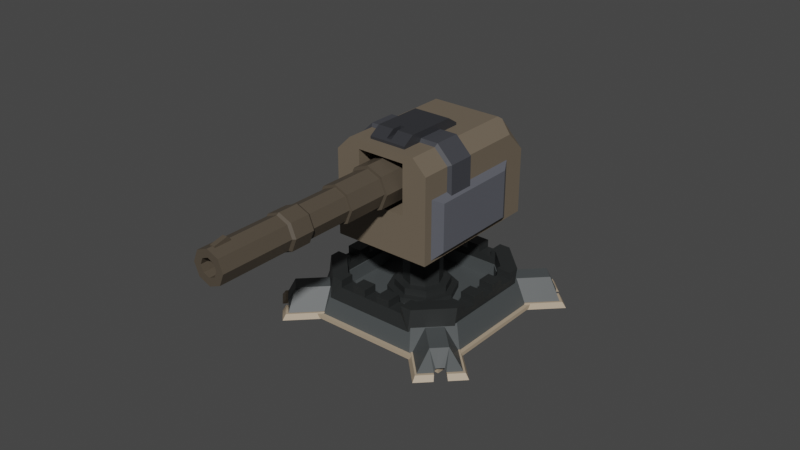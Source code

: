 # Source: cannon1.blend  (saved by Blender 2.93.21; exported with 4.5.12 LTS)
import bpy
from mathutils import Matrix  # noqa: F401  (used for matrix-valued properties, if any)

bpy.ops.wm.read_factory_settings(use_empty=True)
scene = bpy.context.scene
scene.name = 'Scene'

# ---- collections
col_cannonbarrel1 = bpy.data.collections.new('CannonBarrel1'); scene.collection.children.link(col_cannonbarrel1)
col_cannonbase1 = bpy.data.collections.new('CannonBase1'); scene.collection.children.link(col_cannonbase1)

# ---- materials (node trees are filled in below, after node groups)
mat_cannonbox = bpy.data.materials.new('CannonBox')
mat_cannonbox.use_transparent_shadow = False
mat_topaircondition = bpy.data.materials.new('TopAirCondition')
mat_topaircondition.use_transparent_shadow = False
mat_sideaircondition = bpy.data.materials.new('SideAirCondition')
mat_sideaircondition.use_transparent_shadow = False
mat_topboxpoint = bpy.data.materials.new('TopBoxPoint')
mat_topboxpoint.use_transparent_shadow = False
mat_barrel = bpy.data.materials.new('Barrel')
mat_barrel.use_transparent_shadow = False
mat_foottop = bpy.data.materials.new('FootTop')
mat_foottop.use_transparent_shadow = False
mat_footbotoom = bpy.data.materials.new('FootBotoom')
mat_footbotoom.use_transparent_shadow = False
mat_baseborder = bpy.data.materials.new('BaseBorder')
mat_baseborder.use_transparent_shadow = False

# ---- material node trees
mat_cannonbox.use_nodes = True; mat_cannonbox.node_tree.nodes.clear()
_N = mat_cannonbox.node_tree.nodes; _L = mat_cannonbox.node_tree.links
n0 = _N.new('ShaderNodeBsdfPrincipled'); n0.name = 'Principled BSDF'; n0.location = (10, 300)
n0.distribution = 'GGX'
n0.subsurface_method = 'BURLEY'
n0.inputs[0].default_value = (0.1555, 0.1234, 0.08858, 1.0)
n0.inputs[3].default_value = 1.45
n0.inputs[27].default_value = (0.0, 0.0, 0.0, 1.0)
n0.inputs[28].default_value = 1.0
n1 = _N.new('ShaderNodeOutputMaterial'); n1.name = 'Material Output'; n1.location = (300, 300)
_L.new(n0.outputs[0], n1.inputs[0])
n1.is_active_output = True
mat_topaircondition.use_nodes = True; mat_topaircondition.node_tree.nodes.clear()
_N = mat_topaircondition.node_tree.nodes; _L = mat_topaircondition.node_tree.links
n0 = _N.new('ShaderNodeBsdfPrincipled'); n0.name = 'Principled BSDF'; n0.location = (10, 300)
n0.distribution = 'GGX'
n0.subsurface_method = 'BURLEY'
n0.inputs[0].default_value = (0.0505, 0.05255, 0.06123, 1.0)
n0.inputs[3].default_value = 1.45
n0.inputs[27].default_value = (0.0, 0.0, 0.0, 1.0)
n0.inputs[28].default_value = 1.0
n1 = _N.new('ShaderNodeOutputMaterial'); n1.name = 'Material Output'; n1.location = (300, 300)
_L.new(n0.outputs[0], n1.inputs[0])
n1.is_active_output = True
mat_sideaircondition.use_nodes = True; mat_sideaircondition.node_tree.nodes.clear()
_N = mat_sideaircondition.node_tree.nodes; _L = mat_sideaircondition.node_tree.links
n0 = _N.new('ShaderNodeBsdfPrincipled'); n0.name = 'Principled BSDF'; n0.location = (10, 300)
n0.distribution = 'GGX'
n0.subsurface_method = 'BURLEY'
n0.inputs[0].default_value = (0.102, 0.1064, 0.125, 1.0)
n0.inputs[3].default_value = 1.45
n0.inputs[27].default_value = (0.0, 0.0, 0.0, 1.0)
n0.inputs[28].default_value = 1.0
n1 = _N.new('ShaderNodeOutputMaterial'); n1.name = 'Material Output'; n1.location = (300, 300)
_L.new(n0.outputs[0], n1.inputs[0])
n1.is_active_output = True
mat_topboxpoint.use_nodes = True; mat_topboxpoint.node_tree.nodes.clear()
_N = mat_topboxpoint.node_tree.nodes; _L = mat_topboxpoint.node_tree.links
n0 = _N.new('ShaderNodeBsdfPrincipled'); n0.name = 'Principled BSDF'; n0.location = (10, 300)
n0.distribution = 'GGX'
n0.subsurface_method = 'BURLEY'
n0.inputs[0].default_value = (0.03071, 0.0319, 0.03689, 1.0)
n0.inputs[3].default_value = 1.45
n0.inputs[27].default_value = (0.0, 0.0, 0.0, 1.0)
n0.inputs[28].default_value = 1.0
n1 = _N.new('ShaderNodeOutputMaterial'); n1.name = 'Material Output'; n1.location = (300, 300)
_L.new(n0.outputs[0], n1.inputs[0])
n1.is_active_output = True
mat_barrel.use_nodes = True; mat_barrel.node_tree.nodes.clear()
_N = mat_barrel.node_tree.nodes; _L = mat_barrel.node_tree.links
n0 = _N.new('ShaderNodeBsdfPrincipled'); n0.name = 'Principled BSDF'; n0.location = (10, 300)
n0.distribution = 'GGX'
n0.subsurface_method = 'BURLEY'
n0.inputs[0].default_value = (0.08404, 0.06732, 0.04902, 1.0)
n0.inputs[3].default_value = 1.45
n0.inputs[27].default_value = (0.0, 0.0, 0.0, 1.0)
n0.inputs[28].default_value = 1.0
n1 = _N.new('ShaderNodeOutputMaterial'); n1.name = 'Material Output'; n1.location = (300, 300)
_L.new(n0.outputs[0], n1.inputs[0])
n1.is_active_output = True
mat_foottop.use_nodes = True; mat_foottop.node_tree.nodes.clear()
_N = mat_foottop.node_tree.nodes; _L = mat_foottop.node_tree.links
n0 = _N.new('ShaderNodeBsdfPrincipled'); n0.name = 'Principled BSDF'; n0.location = (10, 300)
n0.distribution = 'GGX'
n0.subsurface_method = 'BURLEY'
n0.inputs[0].default_value = (0.06663, 0.07421, 0.07619, 1.0)
n0.inputs[3].default_value = 1.45
n0.inputs[27].default_value = (0.0, 0.0, 0.0, 1.0)
n0.inputs[28].default_value = 1.0
n1 = _N.new('ShaderNodeOutputMaterial'); n1.name = 'Material Output'; n1.location = (300, 300)
_L.new(n0.outputs[0], n1.inputs[0])
n1.is_active_output = True
mat_footbotoom.use_nodes = True; mat_footbotoom.node_tree.nodes.clear()
_N = mat_footbotoom.node_tree.nodes; _L = mat_footbotoom.node_tree.links
n0 = _N.new('ShaderNodeBsdfPrincipled'); n0.name = 'Principled BSDF'; n0.location = (10, 300)
n0.distribution = 'GGX'
n0.subsurface_method = 'BURLEY'
n0.inputs[0].default_value = (0.4233, 0.3325, 0.2346, 1.0)
n0.inputs[3].default_value = 1.45
n0.inputs[27].default_value = (0.0, 0.0, 0.0, 1.0)
n0.inputs[28].default_value = 1.0
n1 = _N.new('ShaderNodeOutputMaterial'); n1.name = 'Material Output'; n1.location = (300, 300)
_L.new(n0.outputs[0], n1.inputs[0])
n1.is_active_output = True
mat_baseborder.use_nodes = True; mat_baseborder.node_tree.nodes.clear()
_N = mat_baseborder.node_tree.nodes; _L = mat_baseborder.node_tree.links
n0 = _N.new('ShaderNodeBsdfPrincipled'); n0.name = 'Principled BSDF'; n0.location = (10, 300)
n0.distribution = 'GGX'
n0.subsurface_method = 'BURLEY'
n0.inputs[0].default_value = (0.02011, 0.02208, 0.02208, 1.0)
n0.inputs[3].default_value = 1.45
n0.inputs[27].default_value = (0.0, 0.0, 0.0, 1.0)
n0.inputs[28].default_value = 1.0
n1 = _N.new('ShaderNodeOutputMaterial'); n1.name = 'Material Output'; n1.location = (300, 300)
_L.new(n0.outputs[0], n1.inputs[0])
n1.is_active_output = True

# ---- world
world_world = bpy.data.worlds.new('World'); scene.world = world_world
world_world.use_nodes = True; world_world.node_tree.nodes.clear()
_N = world_world.node_tree.nodes; _L = world_world.node_tree.links
n0 = _N.new('ShaderNodeOutputWorld'); n0.name = 'World Output'; n0.location = (300, 300)
n1 = _N.new('ShaderNodeBackground'); n1.name = 'Background'; n1.location = (10, 300)
n1.inputs[0].default_value = (0.05088, 0.05088, 0.05088, 1.0)
_L.new(n1.outputs[0], n0.inputs[0])
n0.is_active_output = True
world_world.color = (0.05088, 0.05088, 0.05088)
world_world.use_sun_shadow = False
world_world.sun_shadow_jitter_overblur = 0.0

# ---- meshes
me_cannonbox = bpy.data.meshes.new('CannonBox')
me_cannonbox.from_pydata([(-9.539, -15.76, -12.74), (-9.539, 11.65, -12.74), (9.539, -15.76, -12.74), (9.539, 11.65, -12.74), (-6.826, -15.76, 6.335), (-9.539, -15.76, 3.622), (-6.826, 7.754, 6.335), (9.539, -15.76, 3.622), (6.826, -15.76, 6.335), (6.826, 7.754, 6.335), (-7.315, 8.456, 5.846), (-9.539, 11.65, -0.2723), (-9.539, 7.758, 3.622), (9.539, 11.65, -0.2723), (7.315, 8.456, 5.846), (9.539, 7.758, 3.622), (-4.728, 2.861, -4.728), (-4.728, 2.861, 4.728), (4.728, 2.861, -4.728), (4.728, 2.861, 4.728), (-4.728, -15.76, -4.728), (4.728, -15.76, -4.728), (-4.728, -15.76, 4.728), (4.728, -15.76, 4.728)], [], [(9, 6, 4, 8), (9, 8, 7, 15, 14), (1, 3, 2, 0), (12, 11, 1, 0, 5), (1, 11, 13, 3), (12, 5, 4, 6, 10), (7, 2, 3, 13, 15), (22, 4, 5, 0, 2, 7, 8, 23, 21, 20), (23, 8, 4, 22), (10, 11, 12), (13, 14, 15), (13, 11, 10, 14), (6, 9, 14, 10), (16, 17, 22, 20), (16, 18, 19, 17), (23, 19, 18, 21), (21, 18, 16, 20), (22, 17, 19, 23)])
_uv = me_cannonbox.uv_layers.new(name='UVMap')
_uv.uv.foreach_set('vector', [0.6606, 0.5356, 0.8394, 0.5356, 0.8394, 0.75, 0.6606, 0.75, 0.6606, 0.5356, 0.6606, 0.75, 0.5894, 0.75, 0.5894, 0.5355, 0.6477, 0.5292, 0.125, 0.5, 0.375, 0.5, 0.375, 0.75, 0.125, 0.75, 0.5894, 0.2145, 0.5384, 0.25, 0.375, 0.25, 0.375, 0.0, 0.5894, 0.0, 0.375, 0.25, 0.5384, 0.25, 0.5384, 0.5, 0.375, 0.5, 0.5894, 0.2145, 0.5894, 0.0, 0.625, 0.0, 0.625, 0.2144, 0.6186, 0.2208, 0.5894, 0.75, 0.375, 0.75, 0.375, 0.5, 0.5384, 0.5, 0.5894, 0.5355, 0.6039, 0.9369, 0.625, 0.9644, 0.5894, 1.0, 0.375, 1.0, 0.375, 0.75, 0.5894, 0.75, 0.625, 0.7856, 0.6039, 0.8131, 0.48, 0.8131, 0.48, 0.9369, 0.6039, 0.8131, 0.625, 0.7856, 0.625, 0.9644, 0.6039, 0.9369, 0.6186, 0.2208, 0.5384, 0.25, 0.5894, 0.2145, 0.5384, 0.5, 0.5894, 0.4708, 0.5894, 0.5, 0.5384, 0.5, 0.5384, 0.25, 0.6186, 0.2792, 0.6186, 0.4708, 0.625, 0.2856, 0.625, 0.4644, 0.6186, 0.4708, 0.6186, 0.2792, 0.375, 0.25, 0.625, 0.25, 0.625, 0.08585, 0.375, 0.08585, 0.375, 0.25, 0.375, 0.5, 0.625, 0.5, 0.625, 0.25, 0.625, 0.6642, 0.625, 0.5, 0.375, 0.5, 0.375, 0.6642, 0.375, 0.6642, 0.375, 0.5, 0.125, 0.5, 0.125, 0.6642, 0.875, 0.6642, 0.875, 0.5, 0.625, 0.5, 0.625, 0.6642])
me_cannonbox.materials.append(mat_cannonbox)
me_cannonbox.use_remesh_fix_poles = True
me_cannonbox.use_remesh_preserve_attributes = False
me_cannonbox.update()
me_cube_006 = bpy.data.meshes.new('Cube.006')
me_cube_006.from_pydata([(-9.539, -9.539, 0.0574), (9.539, -9.539, 0.02975), (-6.826, -9.539, 9.539), (-9.539, -9.539, 6.826), (9.539, -9.539, 6.826), (6.826, -9.539, 9.539), (-9.539, -5.361, 1.853), (9.539, -5.361, 0.8657), (-6.826, -5.361, 9.539), (-9.539, -5.361, 6.826), (6.826, -5.361, 9.539), (9.539, -5.361, 6.826), (-10.22, -5.655, 1.853), (-10.22, -9.245, 0.0574), (-10.17, -9.245, 7.088), (-7.088, -9.245, 10.17), (-10.17, -5.655, 7.088), (7.088, -5.655, 10.17), (7.088, -9.245, 10.17), (10.17, -9.245, 7.088), (10.22, -9.245, 0.02975), (10.22, -5.655, 0.8657), (-7.088, -5.655, 10.17), (10.17, -5.655, 7.088)], [], [(10, 5, 2, 8), (7, 1, 4, 11), (10, 11, 4, 5), (2, 3, 9, 8), (0, 6, 9, 3), (17, 22, 15, 18), (21, 23, 19, 20), (17, 18, 19, 23), (15, 22, 16, 14), (13, 14, 16, 12), (5, 4, 19, 18), (11, 10, 17, 23), (3, 2, 15, 14), (1, 7, 21, 20), (10, 8, 22, 17), (4, 1, 20, 19), (8, 9, 16, 22), (2, 5, 18, 15), (9, 6, 12, 16), (6, 0, 13, 12), (0, 3, 14, 13), (7, 11, 23, 21)])
_uv = me_cube_006.uv_layers.new(name='UVMap')
_uv.uv.foreach_set('vector', [0.6606, 0.75, 0.6606, 0.75, 0.8394, 0.75, 0.8394, 0.75, 0.375, 0.75, 0.375, 0.75, 0.5894, 0.75, 0.5894, 0.75, 0.6606, 0.75, 0.5894, 0.75, 0.5894, 0.75, 0.6606, 0.75, 0.625, 0.0, 0.5894, 0.0, 0.5894, 0.0, 0.625, 0.0, 0.375, 0.0, 0.375, 0.0, 0.5894, 0.0, 0.5894, 0.0, 0.6606, 0.75, 0.8394, 0.75, 0.8394, 0.75, 0.6606, 0.75, 0.375, 0.75, 0.5894, 0.75, 0.5894, 0.75, 0.375, 0.75, 0.6606, 0.75, 0.6606, 0.75, 0.5894, 0.75, 0.5894, 0.75, 0.625, 0.0, 0.625, 0.0, 0.5894, 0.0, 0.5894, 0.0, 0.375, 0.0, 0.5894, 0.0, 0.5894, 0.0, 0.375, 0.0, 0.6606, 0.75, 0.5894, 0.75, 0.5894, 0.75, 0.6606, 0.75, 0.5894, 0.75, 0.6606, 0.75, 0.6606, 0.75, 0.5894, 0.75, 0.5894, 0.0, 0.625, 0.0, 0.625, 0.0, 0.5894, 0.0, 0.375, 0.75, 0.375, 0.75, 0.375, 0.75, 0.375, 0.75, 0.6606, 0.75, 0.8394, 0.75, 0.8394, 0.75, 0.6606, 0.75, 0.5894, 0.75, 0.375, 0.75, 0.375, 0.75, 0.5894, 0.75, 0.625, 0.0, 0.5894, 0.0, 0.5894, 0.0, 0.625, 0.0, 0.8394, 0.75, 0.6606, 0.75, 0.6606, 0.75, 0.8394, 0.75, 0.5894, 0.0, 0.375, 0.0, 0.375, 0.0, 0.5894, 0.0, 0.375, 0.0, 0.375, 0.0, 0.375, 0.0, 0.375, 0.0, 0.375, 0.0, 0.5894, 0.0, 0.5894, 0.0, 0.375, 0.0, 0.375, 0.75, 0.5894, 0.75, 0.5894, 0.75, 0.375, 0.75])
me_cube_006.materials.append(mat_topaircondition)
me_cube_006.use_remesh_fix_poles = True
me_cube_006.use_remesh_preserve_attributes = False
me_cube_006.update()
me_plane_002 = bpy.data.meshes.new('Plane.002')
me_plane_002.from_pydata([(-2.152e-07, -7.659, 3.61), (2.152e-07, -7.659, -3.61), (-2.152e-07, 7.659, 3.61), (2.152e-07, 7.659, -3.61), (-1.21, -10.85, 5.76), (-1.21, -10.85, -5.76), (-1.21, 10.85, 5.76), (-1.21, 10.85, -5.76), (-2.731e-07, 8.631, 4.582), (-2.731e-07, -8.631, 4.582), (2.731e-07, -8.631, -4.582), (2.731e-07, 8.631, -4.582), (-21.25, -7.659, 3.61), (-21.25, -7.659, -3.61), (-21.25, 7.659, 3.61), (-21.25, 7.659, -3.61), (-20.04, -10.85, 5.76), (-20.04, -10.85, -5.76), (-20.04, 10.85, 5.76), (-20.04, 10.85, -5.76), (-21.25, 8.631, 4.582), (-21.25, -8.631, 4.582), (-21.25, -8.631, -4.582), (-21.25, 8.631, -4.582)], [], [(0, 1, 3, 2), (4, 6, 7, 5), (9, 8, 6, 4), (10, 9, 4, 5), (11, 10, 5, 7), (8, 11, 7, 6), (0, 2, 8, 9), (1, 0, 9, 10), (3, 1, 10, 11), (2, 3, 11, 8), (12, 14, 15, 13), (16, 17, 19, 18), (21, 16, 18, 20), (22, 17, 16, 21), (23, 19, 17, 22), (20, 18, 19, 23), (12, 21, 20, 14), (13, 22, 21, 12), (15, 23, 22, 13), (14, 20, 23, 15)])
_uv = me_plane_002.uv_layers.new(name='UVMap')
_uv.uv.foreach_set('vector', [0.1061, 0.05632, 0.8939, 0.05632, 0.8939, 0.9437, 0.1061, 0.9437, 0.0, 0.0, 0.0, 1.0, 1.0, 1.0, 1.0, 0.0, 0.0, 0.0, 0.0, 1.0, 0.0, 1.0, 0.0, 0.0, 1.0, 0.0, 0.0, 0.0, 0.0, 0.0, 1.0, 0.0, 1.0, 1.0, 1.0, 0.0, 1.0, 0.0, 1.0, 1.0, 0.0, 1.0, 1.0, 1.0, 1.0, 1.0, 0.0, 1.0, 0.1061, 0.05632, 0.1061, 0.9437, 0.0, 1.0, 0.0, 0.0, 0.8939, 0.05632, 0.1061, 0.05632, 0.0, 0.0, 1.0, 0.0, 0.8939, 0.9437, 0.8939, 0.05632, 1.0, 0.0, 1.0, 1.0, 0.1061, 0.9437, 0.8939, 0.9437, 1.0, 1.0, 0.0, 1.0, 0.1061, 0.05632, 0.1061, 0.9437, 0.8939, 0.9437, 0.8939, 0.05632, 0.0, 0.0, 1.0, 0.0, 1.0, 1.0, 0.0, 1.0, 0.0, 0.0, 0.0, 0.0, 0.0, 1.0, 0.0, 1.0, 1.0, 0.0, 1.0, 0.0, 0.0, 0.0, 0.0, 0.0, 1.0, 1.0, 1.0, 1.0, 1.0, 0.0, 1.0, 0.0, 0.0, 1.0, 0.0, 1.0, 1.0, 1.0, 1.0, 1.0, 0.1061, 0.05632, 0.0, 0.0, 0.0, 1.0, 0.1061, 0.9437, 0.8939, 0.05632, 1.0, 0.0, 0.0, 0.0, 0.1061, 0.05632, 0.8939, 0.9437, 1.0, 1.0, 1.0, 0.0, 0.8939, 0.05632, 0.1061, 0.9437, 0.0, 1.0, 1.0, 1.0, 0.8939, 0.9437])
me_plane_002.materials.append(mat_sideaircondition)
me_plane_002.use_remesh_fix_poles = True
me_plane_002.use_remesh_preserve_attributes = False
me_plane_002.update()
me_plane_005 = bpy.data.meshes.new('Plane.005')
me_plane_005.from_pydata([(-4.472, -7.001, -1.899), (4.472, -7.001, -1.899), (-4.472, 7.001, -1.899), (4.472, 7.001, -1.899), (-4.472, -7.001, -0.9014), (-3.687, -0.3082, 0.0), (3.687, -0.3082, 0.0), (4.472, -7.001, -0.9014), (-3.687, 3.585, 0.0), (-4.472, 7.001, -0.9014), (4.472, 7.001, -0.9014), (3.687, 3.585, 0.0), (4.472, -4.85, 0.0), (-4.472, -4.85, 0.0), (-4.472, 4.85, 0.0), (4.472, 4.85, 0.0), (-0.5927, -2.917, -0.7166), (0.5927, -2.917, -0.7166), (-0.5927, -6.56, -0.7166), (0.5927, -6.56, -0.7166), (0.5927, -4.85, 0.0), (-0.5927, -4.85, 0.0), (-0.5927, -2.917, 0.0), (0.5927, -2.917, 0.0)], [], [(7, 4, 0, 1), (0, 2, 3, 1), (5, 6, 11, 8), (7, 1, 3, 10, 15, 12), (9, 10, 3, 2), (13, 4, 7, 12, 20, 19, 18, 21), (10, 9, 14, 15), (14, 9, 2, 0, 4, 13), (12, 6, 5, 13, 21, 22, 23, 20), (8, 11, 15, 14), (5, 8, 14, 13), (11, 6, 12, 15), (21, 18, 16, 22), (22, 16, 17, 23), (17, 19, 20, 23), (19, 17, 16, 18)])
_uv = me_plane_005.uv_layers.new(name='UVMap')
_uv.uv.foreach_set('vector', [1.0, 0.0, 0.0, 0.0, 0.0, 0.0, 1.0, 0.0, 0.0, 0.0, 0.0, 1.0, 1.0, 1.0, 1.0, 0.0, 0.3567, 0.2923, 0.6433, 0.2923, 0.6433, 0.7077, 0.3567, 0.7077, 1.0, 0.0, 1.0, 0.0, 1.0, 1.0, 1.0, 1.0, 1.0, 0.9356, 1.0, 0.06438, 0.0, 1.0, 1.0, 1.0, 1.0, 1.0, 0.0, 1.0, 0.0, 0.06438, 0.0, 0.0, 1.0, 0.0, 1.0, 0.06438, 0.5663, 0.06438, 0.5663, 0.0132, 0.4337, 0.0132, 0.4337, 0.06438, 1.0, 1.0, 0.0, 1.0, 0.0, 0.9356, 1.0, 0.9356, 0.0, 0.9356, 0.0, 1.0, 0.0, 1.0, 0.0, 0.0, 0.0, 0.0, 0.0, 0.06438, 1.0, 0.06438, 0.6433, 0.2923, 0.3567, 0.2923, 0.0, 0.06438, 0.4337, 0.06438, 0.4507, 0.1614, 0.5493, 0.1614, 0.5663, 0.06438, 0.3567, 0.7077, 0.6433, 0.7077, 1.0, 0.9356, 0.0, 0.9356, 0.3567, 0.2923, 0.3567, 0.7077, 0.0, 0.9356, 0.0, 0.06438, 0.6433, 0.7077, 0.6433, 0.2923, 1.0, 0.06438, 1.0, 0.9356, 0.5143, 0.1255, 0.375, 0.01539, 0.375, 0.25, 0.5143, 0.25, 0.5143, 0.25, 0.375, 0.25, 0.375, 0.5, 0.5143, 0.5, 0.375, 0.5, 0.375, 0.7346, 0.5143, 0.6245, 0.5143, 0.5, 0.375, 0.7346, 0.375, 0.5, 0.125, 0.5, 0.125, 0.7346])
me_plane_005.materials.append(mat_topboxpoint)
me_plane_005.use_remesh_fix_poles = True
me_plane_005.use_remesh_preserve_attributes = False
me_plane_005.update()
me_cylinder_001 = bpy.data.meshes.new('Cylinder.001')
me_cylinder_001.from_pydata([(0.0, 2.927, 2.927), (4.555e-08, -2.927, 2.524), (2.07, 2.927, 2.07), (1.785, -2.927, 1.785), (2.927, 2.927, 0.0), (2.524, -2.927, -2.559e-07), (2.07, 2.927, -2.07), (1.785, -2.927, -1.785), (-2.559e-07, 2.927, -2.927), (-2.494e-07, -2.927, -2.524), (-2.07, 2.927, -2.07), (-1.785, -2.927, -1.785), (-2.927, 2.927, 1.629e-07), (-2.524, -2.927, -1.061e-07), (-2.07, 2.927, 2.07), (-1.785, -2.927, 1.785), (2.07, -2.927, 2.07), (0.0, -2.927, 2.927), (2.927, -2.927, -2.559e-07), (2.07, -2.927, -2.07), (-2.559e-07, -2.927, -2.927), (-2.07, -2.927, -2.07), (-2.927, -2.927, -9.305e-08), (-2.07, -2.927, 2.07), (1.785, -8.417, 1.785), (4.555e-08, -8.417, 2.524), (2.524, -8.417, -1.106e-07), (1.785, -8.417, -1.785), (-2.494e-07, -8.417, -2.524), (-1.785, -8.417, -1.785), (-2.524, -8.417, 3.921e-08), (-1.785, -8.417, 1.785), (1.54, -8.417, 1.54), (3.931e-08, -8.417, 2.178), (2.178, -8.417, -3.566e-07), (1.54, -8.417, -1.54), (-2.153e-07, -8.417, -2.178), (-1.54, -8.417, -1.54), (-2.178, -8.417, -2.272e-07), (-1.54, -8.417, 1.54), (1.54, -14.09, 1.54), (3.931e-08, -14.09, 2.178), (2.178, -14.09, 8.524e-07), (1.54, -14.09, -1.54), (-2.153e-07, -14.09, -2.178), (-1.54, -14.09, -1.54), (-2.178, -14.09, 9.818e-07), (-1.54, -14.09, 1.54), (1.54, -17.44, 1.54), (3.931e-08, -17.44, 2.178), (2.178, -17.44, 3.768e-07), (1.54, -17.44, -1.54), (-2.153e-07, -17.44, -2.178), (-1.54, -17.44, -1.54), (-2.178, -17.44, 5.062e-07), (-1.54, -17.44, 1.54), (1.54, -26.03, 1.54), (3.931e-08, -26.03, 2.178), (2.178, -26.03, 2.209e-06), (1.54, -26.03, -1.54), (-2.153e-07, -26.03, -2.178), (-1.54, -26.03, -1.54), (-2.178, -26.03, 2.338e-06), (-1.54, -26.03, 1.54), (0.8207, -27.14, 0.8207), (4.355e-08, -27.14, 1.161), (1.161, -27.14, 2.34e-06), (0.8207, -27.14, -0.8207), (-2.014e-07, -27.14, -1.161), (-0.8207, -27.14, -0.8207), (-1.161, -27.14, 2.469e-06), (-0.8207, -27.14, 0.8207), (1.54, -27.14, 1.54), (3.931e-08, -27.14, 2.178), (2.178, -27.14, 2.051e-06), (1.54, -27.14, -1.54), (-2.153e-07, -27.14, -2.178), (-1.54, -27.14, -1.54), (-2.178, -27.14, 2.181e-06), (-1.54, -27.14, 1.54), (0.8207, 1.711, 0.8207), (4.355e-08, 1.711, 1.161), (1.161, 1.711, 4.877e-06), (0.8207, 1.711, -0.8207), (-2.014e-07, 1.711, -1.161), (-0.8207, 1.711, -0.8207), (-1.161, 1.711, 5.007e-06), (-0.8207, 1.711, 0.8207), (3.931e-08, -14.09, 2.178), (-1.54, -14.09, 1.54), (3.931e-08, -17.44, 2.178), (-1.54, -17.44, 1.54), (1.738, -14.42, 1.676), (0.01794, -14.42, 2.389), (2.45, -14.42, -0.0433), (1.738, -14.42, -1.763), (0.01794, -14.42, -2.475), (-1.702, -14.42, -1.763), (-2.414, -14.42, -0.0433), (-1.702, -14.42, 1.676), (1.738, -17.1, 1.676), (0.01794, -17.1, 2.389), (2.45, -17.1, -0.0433), (1.738, -17.1, -1.763), (0.01794, -17.1, -2.475), (-1.702, -17.1, -1.763), (-2.414, -17.1, -0.0433), (-1.702, -17.1, 1.676), (0.01794, -14.42, 2.389), (-1.702, -14.42, 1.676), (0.01794, -17.1, 2.389), (-1.702, -17.1, 1.676), (-0.3207, -26.41, 1.677), (-0.3207, -26.41, 2.259), (-0.3207, -24.24, 1.677), (-0.3207, -24.24, 2.259), (0.3207, -26.41, 1.677), (0.3207, -26.41, 2.259), (0.3207, -24.24, 1.677), (0.3207, -24.24, 2.259), (-0.3207, -24.67, 1.677), (-0.3207, -24.67, 2.652), (0.3207, -24.67, 1.677), (0.3207, -24.67, 2.652)], [], [(0, 17, 16, 2), (2, 16, 18, 4), (4, 18, 19, 6), (6, 19, 20, 8), (8, 20, 21, 10), (10, 21, 22, 12), (15, 13, 30, 31), (12, 22, 23, 14), (14, 23, 17, 0), (0, 2, 4, 6, 8, 10, 12, 14), (1, 3, 16, 17), (3, 5, 18, 16), (5, 7, 19, 18), (7, 9, 20, 19), (9, 11, 21, 20), (11, 13, 22, 21), (13, 15, 23, 22), (15, 1, 17, 23), (28, 27, 35, 36), (11, 9, 28, 29), (7, 5, 26, 27), (3, 1, 25, 24), (1, 15, 31, 25), (13, 11, 29, 30), (9, 7, 27, 28), (5, 3, 24, 26), (33, 39, 47, 41), (26, 24, 32, 34), (31, 30, 38, 39), (29, 28, 36, 37), (27, 26, 34, 35), (24, 25, 33, 32), (25, 31, 39, 33), (30, 29, 37, 38), (50, 51, 103, 102), (38, 37, 45, 46), (36, 35, 43, 44), (34, 32, 40, 42), (39, 38, 46, 47), (37, 36, 44, 45), (35, 34, 42, 43), (32, 33, 41, 40), (55, 54, 62, 63), (44, 43, 95, 96), (48, 50, 102, 100), (41, 47, 89, 88), (43, 42, 94, 95), (49, 48, 100, 101), (42, 40, 92, 94), (91, 90, 110, 111), (62, 61, 77, 78), (53, 52, 60, 61), (51, 50, 58, 59), (48, 49, 57, 56), (49, 55, 63, 57), (54, 53, 61, 62), (52, 51, 59, 60), (50, 48, 56, 58), (64, 65, 81, 80), (60, 59, 75, 76), (58, 56, 72, 74), (63, 62, 78, 79), (61, 60, 76, 77), (59, 58, 74, 75), (56, 57, 73, 72), (57, 63, 79, 73), (65, 64, 72, 73), (64, 66, 74, 72), (66, 67, 75, 74), (67, 68, 76, 75), (68, 69, 77, 76), (69, 70, 78, 77), (70, 71, 79, 78), (71, 65, 73, 79), (80, 81, 87, 86, 85, 84, 83, 82), (65, 71, 87, 81), (70, 69, 85, 86), (68, 67, 83, 84), (66, 64, 80, 82), (71, 70, 86, 87), (69, 68, 84, 85), (67, 66, 82, 83), (40, 41, 93, 92), (55, 49, 90, 91), (54, 55, 107, 106), (88, 89, 109, 108), (97, 96, 104, 105), (95, 94, 102, 103), (92, 93, 101, 100), (98, 97, 105, 106), (96, 95, 103, 104), (94, 92, 100, 102), (99, 98, 106, 107), (108, 109, 111, 110), (99, 107, 111, 109), (101, 93, 108, 110), (89, 47, 99, 109), (45, 44, 96, 97), (51, 52, 104, 103), (41, 88, 108, 93), (46, 45, 97, 98), (52, 53, 105, 104), (90, 49, 101, 110), (47, 46, 98, 99), (53, 54, 106, 105), (55, 91, 111, 107), (120, 121, 115, 114), (114, 115, 119, 118), (122, 123, 117, 116), (116, 117, 113, 112), (120, 122, 116, 112), (123, 121, 113, 117), (119, 115, 121, 123), (114, 118, 122, 120), (118, 119, 123, 122), (112, 113, 121, 120)])
_uv = me_cylinder_001.uv_layers.new(name='UVMap')
_uv.uv.foreach_set('vector', [1.0, 0.5, 1.0, 1.0, 0.875, 1.0, 0.875, 0.5, 0.875, 0.5, 0.875, 1.0, 0.75, 1.0, 0.75, 0.5, 0.75, 0.5, 0.75, 1.0, 0.625, 1.0, 0.625, 0.5, 0.625, 0.5, 0.625, 1.0, 0.5, 1.0, 0.5, 0.5, 0.5, 0.5, 0.5, 1.0, 0.375, 1.0, 0.375, 0.5, 0.375, 0.5, 0.375, 1.0, 0.25, 1.0, 0.25, 0.5, 0.1037, 0.3963, 0.04308, 0.25, 0.04308, 0.25, 0.1037, 0.3963, 0.25, 0.5, 0.25, 1.0, 0.125, 1.0, 0.125, 0.5, 0.125, 0.5, 0.125, 1.0, 0.0, 1.0, 0.0, 0.5, 0.75, 0.49, 0.9197, 0.4197, 0.99, 0.25, 0.9197, 0.08029, 0.75, 0.01, 0.5803, 0.08029, 0.51, 0.25, 0.5803, 0.4197, 0.25, 0.4569, 0.3963, 0.3963, 0.4197, 0.4197, 0.25, 0.49, 0.3963, 0.3963, 0.4569, 0.25, 0.49, 0.25, 0.4197, 0.4197, 0.4569, 0.25, 0.3963, 0.1037, 0.4197, 0.08029, 0.49, 0.25, 0.3963, 0.1037, 0.25, 0.04308, 0.25, 0.01, 0.4197, 0.08029, 0.25, 0.04308, 0.1037, 0.1037, 0.08029, 0.08029, 0.25, 0.01, 0.1037, 0.1037, 0.04308, 0.25, 0.01, 0.25, 0.08029, 0.08029, 0.04308, 0.25, 0.1037, 0.3963, 0.08029, 0.4197, 0.01, 0.25, 0.1037, 0.3963, 0.25, 0.4569, 0.25, 0.49, 0.08029, 0.4197, 0.25, 0.04308, 0.3963, 0.1037, 0.3963, 0.1037, 0.25, 0.04308, 0.1037, 0.1037, 0.25, 0.04308, 0.25, 0.04308, 0.1037, 0.1037, 0.3963, 0.1037, 0.4569, 0.25, 0.4569, 0.25, 0.3963, 0.1037, 0.3963, 0.3963, 0.25, 0.4569, 0.25, 0.4569, 0.3963, 0.3963, 0.25, 0.4569, 0.1037, 0.3963, 0.1037, 0.3963, 0.25, 0.4569, 0.04308, 0.25, 0.1037, 0.1037, 0.1037, 0.1037, 0.04308, 0.25, 0.25, 0.04308, 0.3963, 0.1037, 0.3963, 0.1037, 0.25, 0.04308, 0.4569, 0.25, 0.3963, 0.3963, 0.3963, 0.3963, 0.4569, 0.25, 0.25, 0.4569, 0.1037, 0.3963, 0.1037, 0.3963, 0.25, 0.4569, 0.4569, 0.25, 0.3963, 0.3963, 0.3963, 0.3963, 0.4569, 0.25, 0.1037, 0.3963, 0.04308, 0.25, 0.04308, 0.25, 0.1037, 0.3963, 0.1037, 0.1037, 0.25, 0.04308, 0.25, 0.04308, 0.1037, 0.1037, 0.3963, 0.1037, 0.4569, 0.25, 0.4569, 0.25, 0.3963, 0.1037, 0.3963, 0.3963, 0.25, 0.4569, 0.25, 0.4569, 0.3963, 0.3963, 0.25, 0.4569, 0.1037, 0.3963, 0.1037, 0.3963, 0.25, 0.4569, 0.04308, 0.25, 0.1037, 0.1037, 0.1037, 0.1037, 0.04308, 0.25, 0.4569, 0.25, 0.3963, 0.1037, 0.3963, 0.1037, 0.4569, 0.25, 0.04308, 0.25, 0.1037, 0.1037, 0.1037, 0.1037, 0.04308, 0.25, 0.25, 0.04308, 0.3963, 0.1037, 0.3963, 0.1037, 0.25, 0.04308, 0.4569, 0.25, 0.3963, 0.3963, 0.3963, 0.3963, 0.4569, 0.25, 0.1037, 0.3963, 0.04308, 0.25, 0.04308, 0.25, 0.1037, 0.3963, 0.1037, 0.1037, 0.25, 0.04308, 0.25, 0.04308, 0.1037, 0.1037, 0.3963, 0.1037, 0.4569, 0.25, 0.4569, 0.25, 0.3963, 0.1037, 0.3963, 0.3963, 0.25, 0.4569, 0.25, 0.4569, 0.3963, 0.3963, 0.1037, 0.3963, 0.04308, 0.25, 0.04308, 0.25, 0.1037, 0.3963, 0.25, 0.04308, 0.3963, 0.1037, 0.3963, 0.1037, 0.25, 0.04308, 0.3963, 0.3963, 0.4569, 0.25, 0.4569, 0.25, 0.3963, 0.3963, 0.25, 0.4569, 0.1037, 0.3963, 0.1037, 0.3963, 0.25, 0.4569, 0.3963, 0.1037, 0.4569, 0.25, 0.4569, 0.25, 0.3963, 0.1037, 0.25, 0.4569, 0.3963, 0.3963, 0.3963, 0.3963, 0.25, 0.4569, 0.4569, 0.25, 0.3963, 0.3963, 0.3963, 0.3963, 0.4569, 0.25, 0.1037, 0.3963, 0.25, 0.4569, 0.25, 0.4569, 0.1037, 0.3963, 0.04308, 0.25, 0.1037, 0.1037, 0.1037, 0.1037, 0.04308, 0.25, 0.1037, 0.1037, 0.25, 0.04308, 0.25, 0.04308, 0.1037, 0.1037, 0.3963, 0.1037, 0.4569, 0.25, 0.4569, 0.25, 0.3963, 0.1037, 0.3963, 0.3963, 0.25, 0.4569, 0.25, 0.4569, 0.3963, 0.3963, 0.25, 0.4569, 0.1037, 0.3963, 0.1037, 0.3963, 0.25, 0.4569, 0.04308, 0.25, 0.1037, 0.1037, 0.1037, 0.1037, 0.04308, 0.25, 0.25, 0.04308, 0.3963, 0.1037, 0.3963, 0.1037, 0.25, 0.04308, 0.4569, 0.25, 0.3963, 0.3963, 0.3963, 0.3963, 0.4569, 0.25, 0.3432, 0.3432, 0.25, 0.3818, 0.25, 0.3818, 0.3432, 0.3432, 0.25, 0.04308, 0.3963, 0.1037, 0.3963, 0.1037, 0.25, 0.04308, 0.4569, 0.25, 0.3963, 0.3963, 0.3963, 0.3963, 0.4569, 0.25, 0.1037, 0.3963, 0.04308, 0.25, 0.04308, 0.25, 0.1037, 0.3963, 0.1037, 0.1037, 0.25, 0.04308, 0.25, 0.04308, 0.1037, 0.1037, 0.3963, 0.1037, 0.4569, 0.25, 0.4569, 0.25, 0.3963, 0.1037, 0.3963, 0.3963, 0.25, 0.4569, 0.25, 0.4569, 0.3963, 0.3963, 0.25, 0.4569, 0.1037, 0.3963, 0.1037, 0.3963, 0.25, 0.4569, 0.25, 0.3818, 0.3432, 0.3432, 0.3963, 0.3963, 0.25, 0.4569, 0.3432, 0.3432, 0.3818, 0.25, 0.4569, 0.25, 0.3963, 0.3963, 0.3818, 0.25, 0.3432, 0.1568, 0.3963, 0.1037, 0.4569, 0.25, 0.3432, 0.1568, 0.25, 0.1182, 0.25, 0.04308, 0.3963, 0.1037, 0.25, 0.1182, 0.1568, 0.1568, 0.1037, 0.1037, 0.25, 0.04308, 0.1568, 0.1568, 0.1182, 0.25, 0.04308, 0.25, 0.1037, 0.1037, 0.1182, 0.25, 0.1568, 0.3432, 0.1037, 0.3963, 0.04308, 0.25, 0.1568, 0.3432, 0.25, 0.3818, 0.25, 0.4569, 0.1037, 0.3963, 0.3432, 0.3432, 0.25, 0.3818, 0.1568, 0.3432, 0.1182, 0.25, 0.1568, 0.1568, 0.25, 0.1182, 0.3432, 0.1568, 0.3818, 0.25, 0.25, 0.3818, 0.1568, 0.3432, 0.1568, 0.3432, 0.25, 0.3818, 0.1182, 0.25, 0.1568, 0.1568, 0.1568, 0.1568, 0.1182, 0.25, 0.25, 0.1182, 0.3432, 0.1568, 0.3432, 0.1568, 0.25, 0.1182, 0.3818, 0.25, 0.3432, 0.3432, 0.3432, 0.3432, 0.3818, 0.25, 0.1568, 0.3432, 0.1182, 0.25, 0.1182, 0.25, 0.1568, 0.3432, 0.1568, 0.1568, 0.25, 0.1182, 0.25, 0.1182, 0.1568, 0.1568, 0.3432, 0.1568, 0.3818, 0.25, 0.3818, 0.25, 0.3432, 0.1568, 0.3963, 0.3963, 0.25, 0.4569, 0.25, 0.4569, 0.3963, 0.3963, 0.1037, 0.3963, 0.25, 0.4569, 0.25, 0.4569, 0.1037, 0.3963, 0.04308, 0.25, 0.1037, 0.3963, 0.1037, 0.3963, 0.04308, 0.25, 0.25, 0.4569, 0.1037, 0.3963, 0.1037, 0.3963, 0.25, 0.4569, 0.1037, 0.1037, 0.25, 0.04308, 0.25, 0.04308, 0.1037, 0.1037, 0.3963, 0.1037, 0.4569, 0.25, 0.4569, 0.25, 0.3963, 0.1037, 0.3963, 0.3963, 0.25, 0.4569, 0.25, 0.4569, 0.3963, 0.3963, 0.04308, 0.25, 0.1037, 0.1037, 0.1037, 0.1037, 0.04308, 0.25, 0.25, 0.04308, 0.3963, 0.1037, 0.3963, 0.1037, 0.25, 0.04308, 0.4569, 0.25, 0.3963, 0.3963, 0.3963, 0.3963, 0.4569, 0.25, 0.1037, 0.3963, 0.04308, 0.25, 0.04308, 0.25, 0.1037, 0.3963, 0.25, 0.4569, 0.1037, 0.3963, 0.1037, 0.3963, 0.25, 0.4569, 0.1037, 0.3963, 0.1037, 0.3963, 0.1037, 0.3963, 0.1037, 0.3963, 0.25, 0.4569, 0.25, 0.4569, 0.25, 0.4569, 0.25, 0.4569, 0.1037, 0.3963, 0.1037, 0.3963, 0.1037, 0.3963, 0.1037, 0.3963, 0.1037, 0.1037, 0.25, 0.04308, 0.25, 0.04308, 0.1037, 0.1037, 0.3963, 0.1037, 0.25, 0.04308, 0.25, 0.04308, 0.3963, 0.1037, 0.25, 0.4569, 0.25, 0.4569, 0.25, 0.4569, 0.25, 0.4569, 0.04308, 0.25, 0.1037, 0.1037, 0.1037, 0.1037, 0.04308, 0.25, 0.25, 0.04308, 0.1037, 0.1037, 0.1037, 0.1037, 0.25, 0.04308, 0.25, 0.4569, 0.25, 0.4569, 0.25, 0.4569, 0.25, 0.4569, 0.1037, 0.3963, 0.04308, 0.25, 0.04308, 0.25, 0.1037, 0.3963, 0.1037, 0.1037, 0.04308, 0.25, 0.04308, 0.25, 0.1037, 0.1037, 0.1037, 0.3963, 0.1037, 0.3963, 0.1037, 0.3963, 0.1037, 0.3963, 0.375, 0.1584, 0.625, 0.1584, 0.625, 0.25, 0.375, 0.25, 0.375, 0.25, 0.625, 0.25, 0.625, 0.5, 0.375, 0.5, 0.375, 0.5916, 0.625, 0.5916, 0.625, 0.75, 0.375, 0.75, 0.375, 0.75, 0.625, 0.75, 0.625, 1.0, 0.375, 1.0, 0.125, 0.5916, 0.375, 0.5916, 0.375, 0.75, 0.125, 0.75, 0.625, 0.5916, 0.875, 0.5916, 0.875, 0.75, 0.625, 0.75, 0.625, 0.5, 0.875, 0.5, 0.875, 0.5916, 0.625, 0.5916, 0.125, 0.5, 0.375, 0.5, 0.375, 0.5916, 0.125, 0.5916, 0.375, 0.5, 0.625, 0.5, 0.625, 0.5916, 0.375, 0.5916, 0.375, 0.0, 0.625, 0.0, 0.625, 0.1584, 0.375, 0.1584])
me_cylinder_001.materials.append(mat_barrel)
me_cylinder_001.use_remesh_fix_poles = True
me_cylinder_001.use_remesh_preserve_attributes = False
me_cylinder_001.update()
me_base = bpy.data.meshes.new('Base')
me_base.from_pydata([(-1.0, -1.0, 1.0), (-1.0, 1.0, 1.0), (1.0, -1.0, 1.0), (1.0, 1.0, 1.0), (-1.0, -1.0, 0.7222), (-1.0, -1.0, 1.0), (-1.0, 1.0, 1.0), (1.0, 1.0, 1.0), (1.0, -1.0, 1.0), (-1.0, 1.0, 0.7222), (1.0, 1.0, 0.7222), (1.0, -1.0, 0.7222), (-1.048, -1.048, 0.7222), (-1.048, -1.048, 1.0), (-1.048, 1.048, 1.0), (1.048, 1.048, 1.0), (1.048, -1.048, 1.0), (-1.048, 1.048, 0.7222), (1.048, 1.048, 0.7222), (1.048, -1.048, 0.7222), (-0.4848, -0.7159, -1.0), (-0.7159, -0.4848, -1.0), (-0.7159, 0.4848, -1.0), (-0.4848, 0.7159, -1.0), (0.7159, -0.4848, -1.0), (0.4848, -0.7159, -1.0), (0.4848, 0.7159, -1.0), (0.7159, 0.4848, -1.0), (-1.0, -0.6189, 0.7222), (-0.6189, -1.0, 0.7222), (-1.0, -1.0, 0.7222), (-0.6189, 1.0, 0.7222), (-1.0, 0.6189, 0.7222), (-1.0, 1.0, 0.7222), (1.0, 0.6189, 0.7222), (0.6189, 1.0, 0.7222), (1.0, 1.0, 0.7222), (0.6189, -1.0, 0.7222), (1.0, -0.6189, 0.7222), (1.0, -1.0, 0.7222), (-0.5693, 0.9199, -1.0), (-0.9199, 0.5693, -1.0), (0.9199, 0.5693, -1.0), (0.5693, 0.9199, -1.0), (0.5693, -0.9199, -1.0), (0.9199, -0.5693, -1.0), (-0.9199, -0.5693, -1.0), (-0.5693, -0.9199, -1.0), (-0.4848, 0.7159, 0.0542), (-0.7159, 0.4848, 0.0542), (0.7159, 0.4848, 0.0542), (0.4848, 0.7159, 0.0542), (0.4848, -0.7159, 0.0542), (0.7159, -0.4848, 0.0542), (-0.7159, -0.4848, 0.0542), (-0.4848, -0.7159, 0.0542)], [], [(33, 32, 28, 30, 4, 9), (39, 38, 34, 36, 10, 11), (2, 0, 5, 8), (0, 1, 6, 5), (44, 37, 29, 47), (3, 1, 0, 2), (40, 31, 35, 43), (30, 29, 37, 39, 11, 4), (42, 34, 38, 45), (25, 20, 55, 52), (11, 10, 18, 19), (9, 4, 12, 17), (6, 7, 15, 14), (8, 5, 13, 16), (1, 3, 7, 6), (36, 35, 31, 33, 9, 10), (3, 2, 8, 7), (12, 13, 14, 17), (17, 14, 15, 18), (18, 15, 16, 19), (19, 16, 13, 12), (7, 8, 16, 15), (5, 6, 14, 13), (10, 9, 17, 18), (4, 11, 19, 12), (28, 29, 30), (31, 32, 33), (34, 35, 36), (37, 38, 39), (31, 40, 41, 32), (34, 42, 43, 35), (37, 44, 45, 38), (47, 29, 28, 46), (46, 28, 32, 41), (23, 22, 41, 40), (27, 26, 43, 42), (25, 24, 45, 44), (21, 20, 47, 46), (22, 21, 46, 41), (26, 23, 40, 43), (24, 27, 42, 45), (20, 25, 44, 47), (49, 48, 51, 50, 53, 52, 55, 54), (23, 26, 51, 48), (20, 21, 54, 55), (26, 27, 50, 51), (27, 24, 53, 50), (21, 22, 49, 54), (24, 25, 52, 53), (22, 23, 48, 49)])
me_base.polygons.foreach_set('material_index', [0, 0, 1, 1, 0, 1, 0, 0, 0, 0, 1, 1, 1, 1, 1, 0, 1, 1, 1, 1, 1, 1, 1, 1, 1, 0, 0, 0, 0, 0, 0, 0, 0, 0, 0, 0, 0, 0, 0, 0, 0, 0, 0, 0, 0, 0, 0, 0, 0, 0])
_uv = me_base.uv_layers.new(name='UVMap')
_uv.uv.foreach_set('vector', [0.5, 0.25, 0.5, 0.2024, 0.5, 0.04764, 0.5, 0.0, 0.5, 0.0, 0.5, 0.25, 0.5, 0.75, 0.5, 0.7024, 0.5, 0.5476, 0.5, 0.5, 0.5, 0.5, 0.5, 0.75, 0.625, 0.75, 0.875, 0.75, 0.875, 0.75, 0.625, 0.75, 0.875, 0.75, 0.875, 0.5, 0.875, 0.5, 0.875, 0.75, 0.375, 0.7976, 0.5, 0.7976, 0.5, 0.9524, 0.375, 0.9524, 0.625, 0.5, 0.875, 0.5, 0.875, 0.75, 0.625, 0.75, 0.375, 0.2976, 0.5, 0.2976, 0.5, 0.4524, 0.375, 0.4524, 0.5, 1.0, 0.5, 0.9524, 0.5, 0.7976, 0.5, 0.75, 0.5, 0.75, 0.5, 1.0, 0.375, 0.5476, 0.5, 0.5476, 0.5, 0.7024, 0.375, 0.7024, 0.3159, 0.7223, 0.1841, 0.7223, 0.1841, 0.7223, 0.3159, 0.7223, 0.5, 0.75, 0.5, 0.5, 0.5, 0.5, 0.5, 0.75, 0.5, 0.25, 0.5, 0.0, 0.5, 0.0, 0.5, 0.25, 0.875, 0.5, 0.625, 0.5, 0.625, 0.5, 0.875, 0.5, 0.625, 0.75, 0.875, 0.75, 0.875, 0.75, 0.625, 0.75, 0.875, 0.5, 0.625, 0.5, 0.625, 0.5, 0.875, 0.5, 0.5, 0.5, 0.5, 0.4524, 0.5, 0.2976, 0.5, 0.25, 0.5, 0.25, 0.5, 0.5, 0.625, 0.5, 0.625, 0.75, 0.625, 0.75, 0.625, 0.5, 0.5, 0.0, 0.625, 0.0, 0.625, 0.25, 0.5, 0.25, 0.5, 0.25, 0.625, 0.25, 0.625, 0.5, 0.5, 0.5, 0.5, 0.5, 0.625, 0.5, 0.625, 0.75, 0.5, 0.75, 0.5, 0.75, 0.625, 0.75, 0.625, 1.0, 0.5, 1.0, 0.625, 0.5, 0.625, 0.75, 0.625, 0.75, 0.625, 0.5, 0.875, 0.75, 0.875, 0.5, 0.875, 0.5, 0.875, 0.75, 0.5, 0.5, 0.5, 0.25, 0.5, 0.25, 0.5, 0.5, 0.5, 1.0, 0.5, 0.75, 0.5, 0.75, 0.5, 1.0, 0.5, 0.04764, 0.5, 0.0, 0.5, 0.0, 0.5, 0.2976, 0.5, 0.25, 0.5, 0.25, 0.5, 0.5476, 0.5, 0.5, 0.5, 0.5, 0.5, 0.7976, 0.5, 0.75, 0.5, 0.75, 0.5, 0.2976, 0.375, 0.2976, 0.375, 0.2024, 0.5, 0.2024, 0.5, 0.5476, 0.375, 0.5476, 0.375, 0.4524, 0.5, 0.4524, 0.5, 0.7976, 0.375, 0.7976, 0.375, 0.7024, 0.5, 0.7024, 0.375, 0.0, 0.5, 0.0, 0.5, 0.04764, 0.375, 0.04764, 0.375, 0.04764, 0.5, 0.04764, 0.5, 0.2024, 0.375, 0.2024, 0.1841, 0.5277, 0.1527, 0.5591, 0.125, 0.5476, 0.1726, 0.5, 0.3473, 0.5591, 0.3159, 0.5277, 0.3274, 0.5, 0.375, 0.5476, 0.3159, 0.7223, 0.3473, 0.6909, 0.375, 0.7024, 0.3274, 0.75, 0.1527, 0.6909, 0.1841, 0.7223, 0.1726, 0.75, 0.125, 0.7024, 0.1527, 0.5591, 0.1527, 0.6909, 0.125, 0.7024, 0.125, 0.5476, 0.3159, 0.5277, 0.1841, 0.5277, 0.1726, 0.5, 0.3274, 0.5, 0.3473, 0.6909, 0.3473, 0.5591, 0.375, 0.5476, 0.375, 0.7024, 0.1841, 0.7223, 0.3159, 0.7223, 0.3274, 0.75, 0.1726, 0.75, 0.1527, 0.5591, 0.1841, 0.5277, 0.3159, 0.5277, 0.3473, 0.5591, 0.3473, 0.6909, 0.3159, 0.7223, 0.1841, 0.7223, 0.1527, 0.6909, 0.1841, 0.5277, 0.3159, 0.5277, 0.3159, 0.5277, 0.1841, 0.5277, 0.1841, 0.7223, 0.1527, 0.6909, 0.1527, 0.6909, 0.1841, 0.7223, 0.3159, 0.5277, 0.3473, 0.5591, 0.3473, 0.5591, 0.3159, 0.5277, 0.3473, 0.5591, 0.3473, 0.6909, 0.3473, 0.6909, 0.3473, 0.5591, 0.1527, 0.6909, 0.1527, 0.5591, 0.1527, 0.5591, 0.1527, 0.6909, 0.3473, 0.6909, 0.3159, 0.7223, 0.3159, 0.7223, 0.3473, 0.6909, 0.1527, 0.5591, 0.1841, 0.5277, 0.1841, 0.5277, 0.1527, 0.5591])
me_base.materials.append(mat_foottop)
me_base.materials.append(mat_footbotoom)
me_base.use_remesh_fix_poles = True
me_base.use_remesh_preserve_attributes = False
me_base.update()
me_plane_001 = bpy.data.meshes.new('Plane.001')
me_plane_001.from_pydata([(-7.072, -4.676, -2.079), (-4.676, -7.072, -2.079), (4.676, -7.072, -2.079), (7.072, -4.676, -2.079), (-4.676, 7.072, -2.079), (-7.072, 4.676, -2.079), (7.072, 4.676, -2.079), (4.676, 7.072, -2.079), (-5.4, -9.194, -4.459), (-8.801, -5.793, -4.459), (8.774, -5.793, -4.459), (5.373, -9.194, -4.459), (-8.801, 4.98, -4.459), (-5.4, 8.38, -4.459), (5.373, 8.38, -4.459), (8.774, 4.98, -4.459), (-5.386, -8.787, -2.079), (-8.787, -5.386, -2.079), (8.787, -5.386, -2.079), (5.386, -8.787, -2.079), (-8.787, 5.386, -2.079), (-5.386, 8.787, -2.079), (5.386, 8.787, -2.079), (8.787, 5.386, -2.079), (-4.676, -7.072, -4.486), (-7.072, -4.676, -4.486), (7.072, -4.676, -4.486), (4.676, -7.072, -4.486), (-7.072, 4.676, -4.486), (-4.676, 7.072, -4.486), (4.676, 7.072, -4.486), (7.072, 4.676, -4.486), (-0.8175, -8.787, -2.079), (-0.8175, -7.072, -2.079), (-4.097, -8.787, -2.961), (-2.457, -8.787, -2.961), (-2.457, -8.787, -2.079), (-4.097, -8.787, -2.079), (-0.8175, -8.787, -2.961), (-0.8175, -7.072, -2.961), (-0.8175, 7.072, -2.961), (0.8224, -8.787, -2.079), (-0.8175, 8.787, -2.079), (-0.8175, 8.787, -2.961), (4.102, -8.787, -2.079), (2.462, -8.787, -2.079), (-0.8175, 7.072, -2.079), (0.8224, 7.072, -2.079), (0.8224, 8.787, -2.079), (0.8224, -8.787, -2.961), (2.462, -8.787, -2.961), (4.102, -8.787, -2.961), (0.8224, 8.787, -2.961), (0.8224, 7.072, -2.961), (0.8224, -7.072, -2.961), (0.8224, -7.072, -2.079), (8.787, -4.135, -2.961), (8.787, -2.495, -2.961), (8.787, -2.495, -2.079), (8.787, -4.135, -2.079), (8.787, -0.8553, -2.961), (8.787, 0.7846, -2.079), (8.787, -0.8553, -2.079), (8.787, 4.064, -2.079), (8.787, 2.425, -2.079), (2.462, -7.072, -2.079), (8.787, 0.7846, -2.961), (8.787, 2.425, -2.961), (8.787, 4.064, -2.961), (2.462, -7.072, -2.961), (2.462, 7.072, -2.961), (2.462, 7.072, -2.079), (2.462, 8.787, -2.079), (2.462, 8.787, -2.961), (4.102, 7.072, -2.079), (4.102, 8.787, -2.079), (-4.097, 8.787, -2.079), (-2.457, 8.787, -2.079), (4.102, 8.787, -2.961), (4.102, 7.072, -2.961), (4.102, -7.072, -2.961), (4.102, -7.072, -2.079), (-4.097, 8.787, -2.961), (-2.457, 8.787, -2.961), (7.072, -4.135, -2.079), (-8.787, -4.135, -2.079), (-8.787, -0.8553, -2.079), (-8.787, -2.495, -2.079), (-8.787, 2.425, -2.079), (-8.787, 2.425, -2.961), (-8.787, 0.7846, -2.079), (-8.787, 4.064, -2.961), (-8.787, 4.064, -2.079), (-8.787, -4.135, -2.961), (-8.787, 0.7846, -2.961), (7.072, -4.135, -2.961), (-7.072, -4.135, -2.961), (-7.072, -4.135, -2.079), (-7.072, -2.495, -2.079), (-8.787, -2.495, -2.961), (-8.787, -0.8553, -2.961), (-7.072, -2.495, -2.961), (7.072, -2.495, -2.961), (7.072, -2.495, -2.079), (-7.072, -0.8553, -2.079), (-7.072, 0.7846, -2.079), (-7.072, 2.425, -2.079), (-7.072, 4.064, -2.079), (7.072, -0.8553, -2.079), (7.072, -0.8553, -2.961), (-7.072, -0.8553, -2.961), (-7.072, 0.7846, -2.961), (7.072, 0.7846, -2.961), (-2.457, -7.072, -2.079), (-4.097, -7.072, -2.079), (7.072, 0.7846, -2.079), (7.072, 2.425, -2.079), (-7.072, 2.425, -2.961), (7.072, 2.425, -2.961), (7.072, 4.064, -2.079), (-7.072, 4.064, -2.961), (7.072, 4.064, -2.961), (-4.097, 7.072, -2.079), (-2.457, 7.072, -2.079), (-4.097, 7.072, -2.961), (-2.457, 7.072, -2.961), (-4.097, -7.072, -2.961), (-2.457, -7.072, -2.961)], [], [(16, 8, 11, 19, 44, 51, 50, 45, 41, 49, 38, 32, 36, 35, 34, 37), (4, 5, 28, 29), (18, 10, 15, 23, 63, 68, 67, 64, 61, 66, 60, 62, 58, 57, 56, 59), (22, 14, 13, 21, 76, 82, 83, 77, 42, 43, 52, 48, 72, 73, 78, 75), (17, 9, 8, 16), (19, 11, 10, 18), (21, 13, 12, 20), (23, 15, 14, 22), (20, 12, 9, 17, 85, 93, 99, 87, 86, 100, 94, 90, 88, 89, 91, 92), (1, 0, 17, 16), (3, 2, 19, 18), (5, 4, 21, 20), (7, 6, 23, 22), (85, 17, 0, 97), (107, 5, 20, 92), (86, 87, 98, 104), (88, 90, 105, 106), (1, 16, 37, 114), (19, 2, 81, 44), (55, 41, 45, 65), (36, 32, 33, 113), (108, 103, 58, 62), (63, 23, 6, 119), (84, 3, 18, 59), (116, 115, 61, 64), (21, 4, 122, 76), (123, 46, 42, 77), (74, 7, 22, 75), (48, 47, 71, 72), (0, 1, 24, 25), (124, 122, 4, 29, 30, 7, 74, 79, 70, 71, 47, 53, 40, 46, 123, 125), (2, 27, 24, 1, 114, 126, 127, 113, 33, 39, 54, 55, 65, 69, 80, 81), (6, 7, 30, 31), (2, 3, 26, 27), (6, 31, 26, 3, 84, 95, 102, 103, 108, 109, 112, 115, 116, 118, 121, 119), (96, 97, 0, 25, 28, 5, 107, 120, 117, 106, 105, 111, 110, 104, 98, 101), (37, 34, 126, 114), (82, 76, 122, 124), (127, 35, 36, 113), (77, 83, 125, 123), (126, 34, 35, 127), (125, 83, 82, 124), (32, 38, 39, 33), (46, 40, 43, 42), (41, 55, 54, 49), (48, 52, 53, 47), (49, 54, 39, 38), (43, 40, 53, 52), (45, 50, 69, 65), (73, 72, 71, 70), (44, 81, 80, 51), (75, 78, 79, 74), (69, 50, 51, 80), (73, 70, 79, 78), (59, 56, 95, 84), (85, 97, 96, 93), (103, 102, 57, 58), (87, 99, 101, 98), (95, 56, 57, 102), (96, 101, 99, 93), (60, 109, 108, 62), (86, 104, 110, 100), (115, 112, 66, 61), (90, 94, 111, 105), (60, 66, 112, 109), (94, 100, 110, 111), (64, 67, 118, 116), (117, 89, 88, 106), (68, 63, 119, 121), (92, 91, 120, 107), (118, 67, 68, 121), (91, 89, 117, 120), (9, 25, 24, 8), (11, 8, 24, 27), (11, 27, 26, 10), (15, 10, 26, 31), (15, 31, 30, 14), (14, 30, 29, 13), (13, 29, 28, 12), (12, 28, 25, 9)])
_uv = me_plane_001.uv_layers.new(name='UVMap')
_uv.uv.foreach_set('vector', [0.1935, 0.0, 0.1935, 0.0, 0.8065, 0.0, 0.8065, 0.0, 0.7334, 0.0, 0.7334, 0.0, 0.6401, 0.0, 0.6401, 0.0, 0.5468, 0.0, 0.5468, 0.0, 0.4535, 0.0, 0.4535, 0.0, 0.3602, 0.0, 0.3602, 0.0, 0.2669, 0.0, 0.2669, 0.0, 0.2339, 0.9024, 0.09759, 0.7661, 0.09759, 0.7661, 0.2339, 0.9024, 1.0, 0.1935, 1.0, 0.1935, 1.0, 0.8065, 1.0, 0.8065, 1.0, 0.7313, 1.0, 0.7313, 1.0, 0.638, 1.0, 0.638, 1.0, 0.5446, 1.0, 0.5446, 1.0, 0.4513, 1.0, 0.4513, 1.0, 0.358, 1.0, 0.358, 1.0, 0.2647, 1.0, 0.2647, 0.8065, 1.0, 0.8065, 1.0, 0.1935, 1.0, 0.1935, 1.0, 0.2669, 1.0, 0.2669, 1.0, 0.3602, 1.0, 0.3602, 1.0, 0.4535, 1.0, 0.4535, 1.0, 0.5468, 1.0, 0.5468, 1.0, 0.6401, 1.0, 0.6401, 1.0, 0.7334, 1.0, 0.7334, 1.0, 0.0, 0.1935, 0.0, 0.1935, 0.1935, 0.0, 0.1935, 0.0, 0.8065, 0.0, 0.8065, 0.0, 1.0, 0.1935, 1.0, 0.1935, 0.1935, 1.0, 0.1935, 1.0, 0.0, 0.8065, 0.0, 0.8065, 1.0, 0.8065, 1.0, 0.8065, 0.8065, 1.0, 0.8065, 1.0, 0.0, 0.8065, 0.0, 0.8065, 0.0, 0.1935, 0.0, 0.1935, 0.0, 0.2647, 0.0, 0.2647, 0.0, 0.358, 0.0, 0.358, 0.0, 0.4513, 0.0, 0.4513, 0.0, 0.5446, 0.0, 0.5446, 0.0, 0.638, 0.0, 0.638, 0.0, 0.7313, 0.0, 0.7313, 0.2339, 0.09759, 0.09759, 0.2339, 0.0, 0.1935, 0.1935, 0.0, 0.9024, 0.2339, 0.7661, 0.09759, 0.8065, 0.0, 1.0, 0.1935, 0.09759, 0.7661, 0.2339, 0.9024, 0.1935, 1.0, 0.0, 0.8065, 0.7661, 0.9024, 0.9024, 0.7661, 1.0, 0.8065, 0.8065, 1.0, 0.0, 0.2647, 0.0, 0.1935, 0.09759, 0.2339, 0.09759, 0.2647, 0.09759, 0.7313, 0.09759, 0.7661, 0.0, 0.8065, 0.0, 0.7313, 0.0, 0.4513, 0.0, 0.358, 0.09759, 0.358, 0.09759, 0.4513, 0.0, 0.638, 0.0, 0.5446, 0.09759, 0.5446, 0.09759, 0.638, 0.2339, 0.09759, 0.1935, 0.0, 0.2669, 0.0, 0.2669, 0.09759, 0.8065, 0.0, 0.7661, 0.09759, 0.7334, 0.09759, 0.7334, 0.0, 0.5468, 0.09759, 0.5468, 0.0, 0.6401, 0.0, 0.6401, 0.09759, 0.3602, 0.0, 0.4535, 0.0, 0.4535, 0.09759, 0.3602, 0.09759, 0.9024, 0.4513, 0.9024, 0.358, 1.0, 0.358, 1.0, 0.4513, 1.0, 0.7313, 1.0, 0.8065, 0.9024, 0.7661, 0.9024, 0.7313, 0.9024, 0.2647, 0.9024, 0.2339, 1.0, 0.1935, 1.0, 0.2647, 0.9024, 0.638, 0.9024, 0.5446, 1.0, 0.5446, 1.0, 0.638, 0.1935, 1.0, 0.2339, 0.9024, 0.2669, 0.9024, 0.2669, 1.0, 0.3602, 0.9024, 0.4535, 0.9024, 0.4535, 1.0, 0.3602, 1.0, 0.7334, 0.9024, 0.7661, 0.9024, 0.8065, 1.0, 0.7334, 1.0, 0.5468, 1.0, 0.5468, 0.9024, 0.6401, 0.9024, 0.6401, 1.0, 0.09759, 0.2339, 0.2339, 0.09759, 0.2339, 0.09759, 0.09759, 0.2339, 0.2669, 0.9024, 0.2669, 0.9024, 0.2339, 0.9024, 0.2339, 0.9024, 0.7661, 0.9024, 0.7661, 0.9024, 0.7334, 0.9024, 0.7334, 0.9024, 0.6401, 0.9024, 0.6401, 0.9024, 0.5468, 0.9024, 0.5468, 0.9024, 0.4535, 0.9024, 0.4535, 0.9024, 0.3602, 0.9024, 0.3602, 0.9024, 0.7661, 0.09759, 0.7661, 0.09759, 0.2339, 0.09759, 0.2339, 0.09759, 0.2669, 0.09759, 0.2669, 0.09759, 0.3602, 0.09759, 0.3602, 0.09759, 0.4535, 0.09759, 0.4535, 0.09759, 0.5468, 0.09759, 0.5468, 0.09759, 0.6401, 0.09759, 0.6401, 0.09759, 0.7334, 0.09759, 0.7334, 0.09759, 0.9024, 0.7661, 0.7661, 0.9024, 0.7661, 0.9024, 0.9024, 0.7661, 0.7661, 0.09759, 0.9024, 0.2339, 0.9024, 0.2339, 0.7661, 0.09759, 0.9024, 0.7661, 0.9024, 0.7661, 0.9024, 0.2339, 0.9024, 0.2339, 0.9024, 0.2647, 0.9024, 0.2647, 0.9024, 0.358, 0.9024, 0.358, 0.9024, 0.4513, 0.9024, 0.4513, 0.9024, 0.5446, 0.9024, 0.5446, 0.9024, 0.638, 0.9024, 0.638, 0.9024, 0.7313, 0.9024, 0.7313, 0.09759, 0.2647, 0.09759, 0.2647, 0.09759, 0.2339, 0.09759, 0.2339, 0.09759, 0.7661, 0.09759, 0.7661, 0.09759, 0.7313, 0.09759, 0.7313, 0.09759, 0.638, 0.09759, 0.638, 0.09759, 0.5446, 0.09759, 0.5446, 0.09759, 0.4513, 0.09759, 0.4513, 0.09759, 0.358, 0.09759, 0.358, 0.5094, 0.01668, 0.375, 0.01668, 0.375, 0.03782, 0.5094, 0.03782, 0.375, 0.2333, 0.5094, 0.2333, 0.5094, 0.2122, 0.375, 0.2122, 0.375, 0.7122, 0.375, 0.7333, 0.5094, 0.7333, 0.5094, 0.7122, 0.5094, 0.5167, 0.375, 0.5167, 0.375, 0.5378, 0.5094, 0.5378, 0.125, 0.7122, 0.125, 0.7333, 0.375, 0.7333, 0.375, 0.7122, 0.375, 0.5378, 0.375, 0.5167, 0.125, 0.5167, 0.125, 0.5378, 0.5094, 0.01668, 0.375, 0.01668, 0.375, 0.03782, 0.5094, 0.03782, 0.5094, 0.2122, 0.375, 0.2122, 0.375, 0.2333, 0.5094, 0.2333, 0.5094, 0.7333, 0.5094, 0.7122, 0.375, 0.7122, 0.375, 0.7333, 0.5094, 0.5167, 0.375, 0.5167, 0.375, 0.5378, 0.5094, 0.5378, 0.375, 0.7333, 0.375, 0.7122, 0.125, 0.7122, 0.125, 0.7333, 0.125, 0.5167, 0.125, 0.5378, 0.375, 0.5378, 0.375, 0.5167, 0.5094, 0.01668, 0.375, 0.01668, 0.375, 0.03782, 0.5094, 0.03782, 0.375, 0.2333, 0.5094, 0.2333, 0.5094, 0.2122, 0.375, 0.2122, 0.5094, 0.7333, 0.5094, 0.7122, 0.375, 0.7122, 0.375, 0.7333, 0.5094, 0.5167, 0.375, 0.5167, 0.375, 0.5378, 0.5094, 0.5378, 0.125, 0.7122, 0.125, 0.7333, 0.375, 0.7333, 0.375, 0.7122, 0.125, 0.5167, 0.125, 0.5378, 0.375, 0.5378, 0.375, 0.5167, 0.5094, 0.01667, 0.375, 0.01667, 0.375, 0.03781, 0.5094, 0.03781, 0.5094, 0.2333, 0.5094, 0.2122, 0.375, 0.2122, 0.375, 0.2333, 0.5094, 0.7122, 0.375, 0.7122, 0.375, 0.7333, 0.5094, 0.7333, 0.5094, 0.5167, 0.375, 0.5167, 0.375, 0.5378, 0.5094, 0.5378, 0.125, 0.7122, 0.125, 0.7333, 0.375, 0.7333, 0.375, 0.7122, 0.125, 0.5378, 0.375, 0.5378, 0.375, 0.5167, 0.125, 0.5167, 0.375, 0.01667, 0.375, 0.03781, 0.5094, 0.03781, 0.5094, 0.01667, 0.5094, 0.2333, 0.5094, 0.2122, 0.375, 0.2122, 0.375, 0.2333, 0.5094, 0.7122, 0.375, 0.7122, 0.375, 0.7333, 0.5094, 0.7333, 0.5094, 0.5167, 0.375, 0.5167, 0.375, 0.5378, 0.5094, 0.5378, 0.125, 0.7333, 0.375, 0.7333, 0.375, 0.7122, 0.125, 0.7122, 0.375, 0.5167, 0.125, 0.5167, 0.125, 0.5378, 0.375, 0.5378, 0.5094, 0.01667, 0.375, 0.01667, 0.375, 0.03781, 0.5094, 0.03781, 0.375, 0.2122, 0.375, 0.2333, 0.5094, 0.2333, 0.5094, 0.2122, 0.375, 0.7333, 0.5094, 0.7333, 0.5094, 0.7122, 0.375, 0.7122, 0.5094, 0.5167, 0.375, 0.5167, 0.375, 0.5378, 0.5094, 0.5378, 0.125, 0.7122, 0.125, 0.7333, 0.375, 0.7333, 0.375, 0.7122, 0.375, 0.5167, 0.125, 0.5167, 0.125, 0.5378, 0.375, 0.5378, 0.0, 0.1935, 0.09759, 0.2339, 0.2339, 0.09759, 0.1935, 0.0, 0.8065, 0.0, 0.1935, 0.0, 0.2339, 0.09759, 0.7661, 0.09759, 0.8065, 0.0, 0.7661, 0.09759, 0.9024, 0.2339, 1.0, 0.1935, 1.0, 0.8065, 1.0, 0.1935, 0.9024, 0.2339, 0.9024, 0.7661, 1.0, 0.8065, 0.9024, 0.7661, 0.7661, 0.9024, 0.8065, 1.0, 0.8065, 1.0, 0.7661, 0.9024, 0.2339, 0.9024, 0.1935, 1.0, 0.1935, 1.0, 0.2339, 0.9024, 0.09759, 0.7661, 0.0, 0.8065, 0.0, 0.8065, 0.09759, 0.7661, 0.09759, 0.2339, 0.0, 0.1935])
me_plane_001.materials.append(mat_baseborder)
me_plane_001.use_remesh_fix_poles = True
me_plane_001.use_remesh_preserve_attributes = False
me_plane_001.update()
me_plane_006 = bpy.data.meshes.new('Plane.006')
me_plane_006.from_pydata([(-1.0, -1.0, 0.0), (1.0, -1.0, 0.0), (-1.0, 1.0, 0.0), (1.0, 1.0, 0.0)], [], [(0, 1, 3, 2)])
_uv = me_plane_006.uv_layers.new(name='UVMap')
_uv.uv.foreach_set('vector', [0.0, 0.0, 1.0, 0.0, 1.0, 1.0, 0.0, 1.0])
me_plane_006.use_remesh_fix_poles = True
me_plane_006.use_remesh_preserve_attributes = False
me_plane_006.update()
me_plane_004 = bpy.data.meshes.new('Plane.004')
me_plane_004.from_pydata([(-2.068, -2.607, 0.0), (2.068, -2.607, 0.0), (-2.068, 2.607, 0.0), (2.068, 2.607, 0.0), (-2.302, -2.902, -0.5), (2.302, -2.902, -0.5), (-2.302, 2.902, -0.5), (2.302, 2.902, -0.5), (-0.527, -2.607, 0.0), (0.527, -2.607, 0.0), (0.527, 2.607, 0.0), (-0.527, 2.607, 0.0), (-0.5866, -2.902, -0.5), (0.5866, -2.902, -0.5), (0.5866, 2.902, -0.5), (-0.5866, 2.902, -0.5), (-1.903, -2.377, 0.0152), (-0.5162, -2.377, 0.0152), (-0.8071, -1.654, 1.918), (-0.3778, -2.377, 0.4133), (1.902, -2.377, 0.0152), (0.5154, -2.377, 0.0152), (0.8063, -1.654, 1.918), (-0.0004105, -1.654, 1.918), (0.377, -2.377, 0.4133), (-0.0004106, -2.377, 0.4268), (-1.903, 2.38, 0.0152), (-0.5162, 2.38, 0.0152), (-0.8071, 1.656, 1.918), (-0.3778, 2.38, 0.4133), (1.902, 2.38, 0.0152), (0.5154, 2.38, 0.0152), (0.8063, 1.656, 1.918), (-0.0004105, 1.656, 1.918), (0.377, 2.38, 0.4133), (-0.0004106, 2.38, 0.4268), (-12.4, 7.727, 0.0), (-12.4, 11.86, 0.0), (-7.188, 7.727, 0.0), (-7.188, 11.86, 0.0), (-12.7, 7.493, -0.5), (-12.7, 12.1, -0.5), (-6.893, 7.493, -0.5), (-6.893, 12.1, -0.5), (-12.4, 9.268, 0.0), (-12.4, 10.32, 0.0), (-7.188, 10.32, 0.0), (-7.188, 9.268, 0.0), (-12.7, 9.208, -0.5), (-12.7, 10.38, -0.5), (-6.893, 10.38, -0.5), (-6.893, 9.208, -0.5), (-12.17, 7.892, 0.0152), (-12.17, 9.279, 0.0152), (-11.45, 8.988, 1.918), (-12.17, 9.417, 0.4133), (-12.17, 11.7, 0.0152), (-12.17, 10.31, 0.0152), (-11.45, 10.6, 1.918), (-11.45, 9.794, 1.918), (-12.17, 10.17, 0.4133), (-12.17, 9.794, 0.4268), (-7.415, 7.892, 0.0152), (-7.415, 9.279, 0.0152), (-8.139, 8.988, 1.918), (-7.415, 9.417, 0.4133), (-7.415, 11.7, 0.0152), (-7.415, 10.31, 0.0152), (-8.139, 10.6, 1.918), (-8.139, 9.794, 1.918), (-7.415, 10.17, 0.4133), (-7.415, 9.794, 0.4268), (12.25, 11.71, 0.0), (12.25, 7.577, 0.0), (7.038, 11.71, 0.0), (7.038, 7.577, 0.0), (12.55, 11.95, -0.5), (12.55, 7.343, -0.5), (6.744, 11.95, -0.5), (6.744, 7.343, -0.5), (12.25, 10.17, 0.0), (12.25, 9.118, 0.0), (7.038, 9.118, 0.0), (7.038, 10.17, 0.0), (12.55, 10.23, -0.5), (12.55, 9.058, -0.5), (6.744, 9.058, -0.5), (6.744, 10.23, -0.5), (12.02, 11.55, 0.0152), (12.02, 10.16, 0.0152), (11.3, 10.45, 1.918), (12.02, 10.02, 0.4133), (12.02, 7.743, 0.0152), (12.02, 9.13, 0.0152), (11.3, 8.839, 1.918), (11.3, 9.645, 1.918), (12.02, 9.268, 0.4133), (12.02, 9.645, 0.4268), (7.265, 11.55, 0.0152), (7.265, 10.16, 0.0152), (7.989, 10.45, 1.918), (7.265, 10.02, 0.4133), (7.265, 7.743, 0.0152), (7.265, 9.13, 0.0152), (7.989, 8.839, 1.918), (7.989, 9.645, 1.918), (7.265, 9.268, 0.4133), (7.265, 9.645, 0.4268), (1.918, 22.05, 0.0), (-2.218, 22.05, 0.0), (1.918, 16.83, 0.0), (-2.218, 16.83, 0.0), (2.152, 22.34, -0.5), (-2.451, 22.34, -0.5), (2.152, 16.54, -0.5), (-2.451, 16.54, -0.5), (0.3773, 22.05, 0.0), (-0.6768, 22.05, 0.0), (-0.6768, 16.83, 0.0), (0.3773, 16.83, 0.0), (0.4368, 22.34, -0.5), (-0.7363, 22.34, -0.5), (-0.7363, 16.54, -0.5), (0.4368, 16.54, -0.5), (1.754, 21.82, 0.0152), (0.3665, 21.82, 0.0152), (0.6574, 21.09, 1.918), (0.2281, 21.82, 0.4133), (-2.052, 21.82, 0.0152), (-0.6652, 21.82, 0.0152), (-0.956, 21.09, 1.918), (-0.1493, 21.09, 1.918), (-0.5267, 21.82, 0.4133), (-0.1493, 21.82, 0.4268), (1.754, 17.06, 0.0152), (0.3665, 17.06, 0.0152), (0.6574, 17.78, 1.918), (0.2281, 17.06, 0.4133), (-2.052, 17.06, 0.0152), (-0.6652, 17.06, 0.0152), (-0.956, 17.78, 1.918), (-0.1493, 17.78, 1.918), (-0.5267, 17.06, 0.4133), (-0.1493, 17.06, 0.4268)], [], [(9, 1, 3, 10), (13, 14, 7, 5), (0, 2, 6, 4), (8, 0, 4, 12), (3, 1, 5, 7), (10, 3, 7, 14), (2, 11, 15, 6), (1, 9, 13, 5), (4, 6, 15, 12), (15, 11, 8, 12), (0, 8, 11, 2), (14, 13, 9, 10), (16, 17, 19, 25, 23, 18), (20, 22, 23, 25, 24, 21), (26, 28, 33, 35, 29, 27), (30, 31, 34, 35, 33, 32), (19, 17, 27, 29), (25, 19, 29, 35), (16, 18, 28, 26), (17, 16, 26, 27), (18, 23, 33, 28), (21, 24, 34, 31), (24, 25, 35, 34), (22, 20, 30, 32), (20, 21, 31, 30), (23, 22, 32, 33), (45, 46, 39, 37), (49, 41, 43, 50), (36, 40, 42, 38), (44, 48, 40, 36), (39, 43, 41, 37), (46, 50, 43, 39), (38, 42, 51, 47), (37, 41, 49, 45), (40, 48, 51, 42), (51, 48, 44, 47), (36, 38, 47, 44), (50, 46, 45, 49), (52, 54, 59, 61, 55, 53), (56, 57, 60, 61, 59, 58), (62, 63, 65, 71, 69, 64), (66, 68, 69, 71, 70, 67), (55, 65, 63, 53), (61, 71, 65, 55), (52, 62, 64, 54), (53, 63, 62, 52), (54, 64, 69, 59), (57, 67, 70, 60), (60, 70, 71, 61), (58, 68, 66, 56), (56, 66, 67, 57), (59, 69, 68, 58), (81, 82, 75, 73), (85, 77, 79, 86), (72, 76, 78, 74), (80, 84, 76, 72), (75, 79, 77, 73), (82, 86, 79, 75), (74, 78, 87, 83), (73, 77, 85, 81), (76, 84, 87, 78), (87, 84, 80, 83), (72, 74, 83, 80), (86, 82, 81, 85), (88, 90, 95, 97, 91, 89), (92, 93, 96, 97, 95, 94), (98, 99, 101, 107, 105, 100), (102, 104, 105, 107, 106, 103), (91, 101, 99, 89), (97, 107, 101, 91), (88, 98, 100, 90), (89, 99, 98, 88), (90, 100, 105, 95), (93, 103, 106, 96), (96, 106, 107, 97), (94, 104, 102, 92), (92, 102, 103, 93), (95, 105, 104, 94), (117, 109, 111, 118), (121, 122, 115, 113), (108, 110, 114, 112), (116, 108, 112, 120), (111, 109, 113, 115), (118, 111, 115, 122), (110, 119, 123, 114), (109, 117, 121, 113), (112, 114, 123, 120), (123, 119, 116, 120), (108, 116, 119, 110), (122, 121, 117, 118), (124, 125, 127, 133, 131, 126), (128, 130, 131, 133, 132, 129), (134, 136, 141, 143, 137, 135), (138, 139, 142, 143, 141, 140), (127, 125, 135, 137), (133, 127, 137, 143), (124, 126, 136, 134), (125, 124, 134, 135), (126, 131, 141, 136), (129, 132, 142, 139), (132, 133, 143, 142), (130, 128, 138, 140), (128, 129, 139, 138), (131, 130, 140, 141)])
me_plane_004.polygons.foreach_set('material_index', [1, 1, 1, 1, 1, 1, 1, 1, 1, 1, 1, 1, 0, 0, 0, 0, 0, 0, 0, 0, 0, 0, 0, 0, 0, 0, 1, 1, 1, 1, 1, 1, 1, 1, 1, 1, 1, 1, 0, 0, 0, 0, 0, 0, 0, 0, 0, 0, 0, 0, 0, 0, 1, 1, 1, 1, 1, 1, 1, 1, 1, 1, 1, 1, 0, 0, 0, 0, 0, 0, 0, 0, 0, 0, 0, 0, 0, 0, 1, 1, 1, 1, 1, 1, 1, 1, 1, 1, 1, 1, 0, 0, 0, 0, 0, 0, 0, 0, 0, 0, 0, 0, 0, 0])
_uv = me_plane_004.uv_layers.new(name='UVMap')
_uv.uv.foreach_set('vector', [0.75, 0.0, 1.0, 0.0, 1.0, 1.0, 0.75, 1.0, 0.75, 0.0, 0.75, 1.0, 1.0, 1.0, 1.0, 0.0, 0.0, 0.0, 0.0, 1.0, 0.0, 1.0, 0.0, 0.0, 0.25, 0.0, 0.0, 0.0, 0.0, 0.0, 0.25, 0.0, 1.0, 1.0, 1.0, 0.0, 1.0, 0.0, 1.0, 1.0, 0.75, 1.0, 1.0, 1.0, 1.0, 1.0, 0.75, 1.0, 0.0, 1.0, 0.25, 1.0, 0.25, 1.0, 0.0, 1.0, 1.0, 0.0, 0.75, 0.0, 0.75, 0.0, 1.0, 0.0, 0.0, 0.0, 0.0, 1.0, 0.25, 1.0, 0.25, 0.0, 0.25, 1.0, 0.25, 1.0, 0.25, 0.0, 0.25, 0.0, 0.0, 0.0, 0.25, 0.0, 0.25, 1.0, 0.0, 1.0, 0.75, 1.0, 0.75, 0.0, 0.75, 0.0, 0.75, 1.0, 0.0, 0.0, 1.0, 0.0, 1.0, 0.2092, 1.0, 0.2657, 1.0, 1.0, 0.0, 1.0, 0.0, 0.0, 0.0, 1.0, 1.0, 1.0, 1.0, 0.2657, 1.0, 0.2092, 1.0, 0.0, 0.0, 0.0, 0.0, 1.0, 1.0, 1.0, 1.0, 0.2657, 1.0, 0.2092, 1.0, 0.0, 0.0, 0.0, 1.0, 0.0, 1.0, 0.2092, 1.0, 0.2657, 1.0, 1.0, 0.0, 1.0, 1.0, 0.2092, 1.0, 0.0, 1.0, 0.0, 1.0, 0.2092, 1.0, 0.2657, 1.0, 0.2092, 1.0, 0.2092, 1.0, 0.2657, 0.0, 0.0, 0.0, 1.0, 0.0, 1.0, 0.0, 0.0, 1.0, 0.0, 0.0, 0.0, 0.0, 0.0, 1.0, 0.0, 0.0, 1.0, 1.0, 1.0, 1.0, 1.0, 0.0, 1.0, 1.0, 0.0, 1.0, 0.2092, 1.0, 0.2092, 1.0, 0.0, 1.0, 0.2092, 1.0, 0.2657, 1.0, 0.2657, 1.0, 0.2092, 0.0, 1.0, 0.0, 0.0, 0.0, 0.0, 0.0, 1.0, 0.0, 0.0, 1.0, 0.0, 1.0, 0.0, 0.0, 0.0, 1.0, 1.0, 0.0, 1.0, 0.0, 1.0, 1.0, 1.0, 0.75, 0.0, 0.75, 1.0, 1.0, 1.0, 1.0, 0.0, 0.75, 0.0, 1.0, 0.0, 1.0, 1.0, 0.75, 1.0, 0.0, 0.0, 0.0, 0.0, 0.0, 1.0, 0.0, 1.0, 0.25, 0.0, 0.25, 0.0, 0.0, 0.0, 0.0, 0.0, 1.0, 1.0, 1.0, 1.0, 1.0, 0.0, 1.0, 0.0, 0.75, 1.0, 0.75, 1.0, 1.0, 1.0, 1.0, 1.0, 0.0, 1.0, 0.0, 1.0, 0.25, 1.0, 0.25, 1.0, 1.0, 0.0, 1.0, 0.0, 0.75, 0.0, 0.75, 0.0, 0.0, 0.0, 0.25, 0.0, 0.25, 1.0, 0.0, 1.0, 0.25, 1.0, 0.25, 0.0, 0.25, 0.0, 0.25, 1.0, 0.0, 0.0, 0.0, 1.0, 0.25, 1.0, 0.25, 0.0, 0.75, 1.0, 0.75, 1.0, 0.75, 0.0, 0.75, 0.0, 0.0, 0.0, 0.0, 1.0, 1.0, 1.0, 1.0, 0.2657, 1.0, 0.2092, 1.0, 0.0, 0.0, 0.0, 1.0, 0.0, 1.0, 0.2092, 1.0, 0.2657, 1.0, 1.0, 0.0, 1.0, 0.0, 0.0, 1.0, 0.0, 1.0, 0.2092, 1.0, 0.2657, 1.0, 1.0, 0.0, 1.0, 0.0, 0.0, 0.0, 1.0, 1.0, 1.0, 1.0, 0.2657, 1.0, 0.2092, 1.0, 0.0, 1.0, 0.2092, 1.0, 0.2092, 1.0, 0.0, 1.0, 0.0, 1.0, 0.2657, 1.0, 0.2657, 1.0, 0.2092, 1.0, 0.2092, 0.0, 0.0, 0.0, 0.0, 0.0, 1.0, 0.0, 1.0, 1.0, 0.0, 1.0, 0.0, 0.0, 0.0, 0.0, 0.0, 0.0, 1.0, 0.0, 1.0, 1.0, 1.0, 1.0, 1.0, 1.0, 0.0, 1.0, 0.0, 1.0, 0.2092, 1.0, 0.2092, 1.0, 0.2092, 1.0, 0.2092, 1.0, 0.2657, 1.0, 0.2657, 0.0, 1.0, 0.0, 1.0, 0.0, 0.0, 0.0, 0.0, 0.0, 0.0, 0.0, 0.0, 1.0, 0.0, 1.0, 0.0, 1.0, 1.0, 1.0, 1.0, 0.0, 1.0, 0.0, 1.0, 0.75, 0.0, 0.75, 1.0, 1.0, 1.0, 1.0, 0.0, 0.75, 0.0, 1.0, 0.0, 1.0, 1.0, 0.75, 1.0, 0.0, 0.0, 0.0, 0.0, 0.0, 1.0, 0.0, 1.0, 0.25, 0.0, 0.25, 0.0, 0.0, 0.0, 0.0, 0.0, 1.0, 1.0, 1.0, 1.0, 1.0, 0.0, 1.0, 0.0, 0.75, 1.0, 0.75, 1.0, 1.0, 1.0, 1.0, 1.0, 0.0, 1.0, 0.0, 1.0, 0.25, 1.0, 0.25, 1.0, 1.0, 0.0, 1.0, 0.0, 0.75, 0.0, 0.75, 0.0, 0.0, 0.0, 0.25, 0.0, 0.25, 1.0, 0.0, 1.0, 0.25, 1.0, 0.25, 0.0, 0.25, 0.0, 0.25, 1.0, 0.0, 0.0, 0.0, 1.0, 0.25, 1.0, 0.25, 0.0, 0.75, 1.0, 0.75, 1.0, 0.75, 0.0, 0.75, 0.0, 0.0, 0.0, 0.0, 1.0, 1.0, 1.0, 1.0, 0.2657, 1.0, 0.2092, 1.0, 0.0, 0.0, 0.0, 1.0, 0.0, 1.0, 0.2092, 1.0, 0.2657, 1.0, 1.0, 0.0, 1.0, 0.0, 0.0, 1.0, 0.0, 1.0, 0.2092, 1.0, 0.2657, 1.0, 1.0, 0.0, 1.0, 0.0, 0.0, 0.0, 1.0, 1.0, 1.0, 1.0, 0.2657, 1.0, 0.2092, 1.0, 0.0, 1.0, 0.2092, 1.0, 0.2092, 1.0, 0.0, 1.0, 0.0, 1.0, 0.2657, 1.0, 0.2657, 1.0, 0.2092, 1.0, 0.2092, 0.0, 0.0, 0.0, 0.0, 0.0, 1.0, 0.0, 1.0, 1.0, 0.0, 1.0, 0.0, 0.0, 0.0, 0.0, 0.0, 0.0, 1.0, 0.0, 1.0, 1.0, 1.0, 1.0, 1.0, 1.0, 0.0, 1.0, 0.0, 1.0, 0.2092, 1.0, 0.2092, 1.0, 0.2092, 1.0, 0.2092, 1.0, 0.2657, 1.0, 0.2657, 0.0, 1.0, 0.0, 1.0, 0.0, 0.0, 0.0, 0.0, 0.0, 0.0, 0.0, 0.0, 1.0, 0.0, 1.0, 0.0, 1.0, 1.0, 1.0, 1.0, 0.0, 1.0, 0.0, 1.0, 0.75, 0.0, 1.0, 0.0, 1.0, 1.0, 0.75, 1.0, 0.75, 0.0, 0.75, 1.0, 1.0, 1.0, 1.0, 0.0, 0.0, 0.0, 0.0, 1.0, 0.0, 1.0, 0.0, 0.0, 0.25, 0.0, 0.0, 0.0, 0.0, 0.0, 0.25, 0.0, 1.0, 1.0, 1.0, 0.0, 1.0, 0.0, 1.0, 1.0, 0.75, 1.0, 1.0, 1.0, 1.0, 1.0, 0.75, 1.0, 0.0, 1.0, 0.25, 1.0, 0.25, 1.0, 0.0, 1.0, 1.0, 0.0, 0.75, 0.0, 0.75, 0.0, 1.0, 0.0, 0.0, 0.0, 0.0, 1.0, 0.25, 1.0, 0.25, 0.0, 0.25, 1.0, 0.25, 1.0, 0.25, 0.0, 0.25, 0.0, 0.0, 0.0, 0.25, 0.0, 0.25, 1.0, 0.0, 1.0, 0.75, 1.0, 0.75, 0.0, 0.75, 0.0, 0.75, 1.0, 0.0, 0.0, 1.0, 0.0, 1.0, 0.2092, 1.0, 0.2657, 1.0, 1.0, 0.0, 1.0, 0.0, 0.0, 0.0, 1.0, 1.0, 1.0, 1.0, 0.2657, 1.0, 0.2092, 1.0, 0.0, 0.0, 0.0, 0.0, 1.0, 1.0, 1.0, 1.0, 0.2657, 1.0, 0.2092, 1.0, 0.0, 0.0, 0.0, 1.0, 0.0, 1.0, 0.2092, 1.0, 0.2657, 1.0, 1.0, 0.0, 1.0, 1.0, 0.2092, 1.0, 0.0, 1.0, 0.0, 1.0, 0.2092, 1.0, 0.2657, 1.0, 0.2092, 1.0, 0.2092, 1.0, 0.2657, 0.0, 0.0, 0.0, 1.0, 0.0, 1.0, 0.0, 0.0, 1.0, 0.0, 0.0, 0.0, 0.0, 0.0, 1.0, 0.0, 0.0, 1.0, 1.0, 1.0, 1.0, 1.0, 0.0, 1.0, 1.0, 0.0, 1.0, 0.2092, 1.0, 0.2092, 1.0, 0.0, 1.0, 0.2092, 1.0, 0.2657, 1.0, 0.2657, 1.0, 0.2092, 0.0, 1.0, 0.0, 0.0, 0.0, 0.0, 0.0, 1.0, 0.0, 0.0, 1.0, 0.0, 1.0, 0.0, 0.0, 0.0, 1.0, 1.0, 0.0, 1.0, 0.0, 1.0, 1.0, 1.0])
me_plane_004.materials.append(mat_foottop)
me_plane_004.materials.append(mat_footbotoom)
me_plane_004.use_remesh_fix_poles = True
me_plane_004.use_remesh_preserve_attributes = False
me_plane_004.update()
me_cylinder = bpy.data.meshes.new('Cylinder')
me_cylinder.from_pydata([(0.0, 1.0, -1.0), (7.37e-09, 0.7715, 1.0), (0.7071, 0.7071, -1.0), (0.5456, 0.5456, 1.0), (1.0, -4.371e-08, -1.0), (0.7715, -4.003e-08, 1.0), (0.7071, -0.7071, -1.0), (0.5456, -0.5456, 1.0), (-8.742e-08, -1.0, -1.0), (-8.742e-08, -0.7715, 1.0), (-0.7071, -0.7071, -1.0), (-0.5456, -0.5456, 1.0), (-1.0, 1.192e-08, -1.0), (-0.7715, 3.403e-08, 1.0), (-0.7071, 0.7071, -1.0), (-0.5456, 0.5456, 1.0), (0.0, 1.417, -1.0), (1.002, 1.002, -1.0), (1.417, -6.193e-08, -1.0), (1.002, -1.002, -1.0), (-1.239e-07, -1.417, -1.0), (-1.002, -1.002, -1.0), (-1.417, 1.69e-08, -1.0), (-1.002, 1.002, -1.0), (0.0, 1.417, -1.361), (1.002, 1.002, -1.361), (1.417, -6.193e-08, -1.361), (1.002, -1.002, -1.361), (-1.239e-07, -1.417, -1.361), (-1.002, -1.002, -1.361), (-1.417, 1.69e-08, -1.361), (-1.002, 1.002, -1.361), (4.792e-07, 1.773, -1.361), (1.254, 1.254, -1.361), (1.773, -7.749e-08, -1.361), (1.254, -1.254, -1.361), (3.242e-07, -1.773, -1.361), (-1.254, -1.254, -1.361), (-1.773, 2.114e-08, -1.361), (-1.254, 1.254, -1.361), (4.695e-07, 1.773, -1.722), (1.254, 1.254, -1.722), (1.773, -7.749e-08, -1.722), (1.254, -1.254, -1.722), (3.145e-07, -1.773, -1.722), (-1.254, -1.254, -1.722), (-1.773, 2.114e-08, -1.722), (-1.254, 1.254, -1.722), (0.7071, 0.7071, 1.0), (0.0, 1.0, 1.0), (1.0, -4.371e-08, 1.0), (0.7071, -0.7071, 1.0), (-8.742e-08, -1.0, 1.0), (-0.7071, -0.7071, 1.0), (-1.0, 1.192e-08, 1.0), (-0.7071, 0.7071, 1.0), (0.5456, 0.5456, 2.18), (7.37e-09, 0.7715, 2.18), (0.7715, -4.003e-08, 2.18), (0.5456, -0.5456, 2.18), (-8.742e-08, -0.7715, 2.18), (-0.5456, -0.5456, 2.18), (-0.7715, 3.403e-08, 2.18), (-0.5456, 0.5456, 2.18)], [], [(0, 49, 48, 2), (2, 48, 50, 4), (4, 50, 51, 6), (6, 51, 52, 8), (8, 52, 53, 10), (10, 53, 54, 12), (11, 9, 60, 61), (12, 54, 55, 14), (14, 55, 49, 0), (10, 12, 22, 21), (19, 20, 28, 27), (6, 8, 20, 19), (12, 14, 23, 22), (2, 4, 18, 17), (8, 10, 21, 20), (14, 0, 16, 23), (0, 2, 17, 16), (4, 6, 19, 18), (31, 24, 32, 39), (17, 18, 26, 25), (22, 23, 31, 30), (20, 21, 29, 28), (18, 19, 27, 26), (16, 17, 25, 24), (23, 16, 24, 31), (21, 22, 30, 29), (36, 37, 45, 44), (29, 30, 38, 37), (27, 28, 36, 35), (25, 26, 34, 33), (30, 31, 39, 38), (28, 29, 37, 36), (26, 27, 35, 34), (24, 25, 33, 32), (40, 41, 42, 43, 44, 45, 46, 47), (34, 35, 43, 42), (32, 33, 41, 40), (39, 32, 40, 47), (37, 38, 46, 45), (35, 36, 44, 43), (33, 34, 42, 41), (38, 39, 47, 46), (1, 3, 48, 49), (3, 5, 50, 48), (5, 7, 51, 50), (7, 9, 52, 51), (9, 11, 53, 52), (11, 13, 54, 53), (13, 15, 55, 54), (15, 1, 49, 55), (56, 57, 63, 62, 61, 60, 59, 58), (7, 5, 58, 59), (3, 1, 57, 56), (1, 15, 63, 57), (13, 11, 61, 62), (9, 7, 59, 60), (5, 3, 56, 58), (15, 13, 62, 63)])
_uv = me_cylinder.uv_layers.new(name='UVMap')
_uv.uv.foreach_set('vector', [1.0, 0.5, 1.0, 1.0, 0.875, 1.0, 0.875, 0.5, 0.875, 0.5, 0.875, 1.0, 0.75, 1.0, 0.75, 0.5, 0.75, 0.5, 0.75, 1.0, 0.625, 1.0, 0.625, 0.5, 0.625, 0.5, 0.625, 1.0, 0.5, 1.0, 0.5, 0.5, 0.5, 0.5, 0.5, 1.0, 0.375, 1.0, 0.375, 0.5, 0.375, 0.5, 0.375, 1.0, 0.25, 1.0, 0.25, 0.5, 0.1191, 0.1191, 0.25, 0.06483, 0.25, 0.06483, 0.1191, 0.1191, 0.25, 0.5, 0.25, 1.0, 0.125, 1.0, 0.125, 0.5, 0.125, 0.5, 0.125, 1.0, 0.0, 1.0, 0.0, 0.5, 0.375, 0.5, 0.25, 0.5, 0.25, 0.5, 0.375, 0.5, 0.625, 0.5, 0.5, 0.5, 0.5, 0.5, 0.625, 0.5, 0.625, 0.5, 0.5, 0.5, 0.5, 0.5, 0.625, 0.5, 0.25, 0.5, 0.125, 0.5, 0.125, 0.5, 0.25, 0.5, 0.875, 0.5, 0.75, 0.5, 0.75, 0.5, 0.875, 0.5, 0.5, 0.5, 0.375, 0.5, 0.375, 0.5, 0.5, 0.5, 0.125, 0.5, 0.0, 0.5, 0.0, 0.5, 0.125, 0.5, 1.0, 0.5, 0.875, 0.5, 0.875, 0.5, 1.0, 0.5, 0.75, 0.5, 0.625, 0.5, 0.625, 0.5, 0.75, 0.5, 0.125, 0.5, 0.0, 0.5, 0.0, 0.5, 0.125, 0.5, 0.875, 0.5, 0.75, 0.5, 0.75, 0.5, 0.875, 0.5, 0.25, 0.5, 0.125, 0.5, 0.125, 0.5, 0.25, 0.5, 0.5, 0.5, 0.375, 0.5, 0.375, 0.5, 0.5, 0.5, 0.75, 0.5, 0.625, 0.5, 0.625, 0.5, 0.75, 0.5, 1.0, 0.5, 0.875, 0.5, 0.875, 0.5, 1.0, 0.5, 0.125, 0.5, 0.0, 0.5, 0.0, 0.5, 0.125, 0.5, 0.375, 0.5, 0.25, 0.5, 0.25, 0.5, 0.375, 0.5, 0.5, 0.5, 0.375, 0.5, 0.375, 0.5, 0.5, 0.5, 0.375, 0.5, 0.25, 0.5, 0.25, 0.5, 0.375, 0.5, 0.625, 0.5, 0.5, 0.5, 0.5, 0.5, 0.625, 0.5, 0.875, 0.5, 0.75, 0.5, 0.75, 0.5, 0.875, 0.5, 0.25, 0.5, 0.125, 0.5, 0.125, 0.5, 0.25, 0.5, 0.5, 0.5, 0.375, 0.5, 0.375, 0.5, 0.5, 0.5, 0.75, 0.5, 0.625, 0.5, 0.625, 0.5, 0.75, 0.5, 1.0, 0.5, 0.875, 0.5, 0.875, 0.5, 1.0, 0.5, 0.75, 0.49, 0.9197, 0.4197, 0.99, 0.25, 0.9197, 0.08029, 0.75, 0.01, 0.5803, 0.08029, 0.51, 0.25, 0.5803, 0.4197, 0.75, 0.5, 0.625, 0.5, 0.625, 0.5, 0.75, 0.5, 1.0, 0.5, 0.875, 0.5, 0.875, 0.5, 1.0, 0.5, 0.125, 0.5, 0.0, 0.5, 0.0, 0.5, 0.125, 0.5, 0.375, 0.5, 0.25, 0.5, 0.25, 0.5, 0.375, 0.5, 0.625, 0.5, 0.5, 0.5, 0.5, 0.5, 0.625, 0.5, 0.875, 0.5, 0.75, 0.5, 0.75, 0.5, 0.875, 0.5, 0.25, 0.5, 0.125, 0.5, 0.125, 0.5, 0.25, 0.5, 0.25, 0.4352, 0.3809, 0.3809, 0.4197, 0.4197, 0.25, 0.49, 0.3809, 0.3809, 0.4352, 0.25, 0.49, 0.25, 0.4197, 0.4197, 0.4352, 0.25, 0.3809, 0.1191, 0.4197, 0.08029, 0.49, 0.25, 0.3809, 0.1191, 0.25, 0.06483, 0.25, 0.01, 0.4197, 0.08029, 0.25, 0.06483, 0.1191, 0.1191, 0.08029, 0.08029, 0.25, 0.01, 0.1191, 0.1191, 0.06483, 0.25, 0.01, 0.25, 0.08029, 0.08029, 0.06483, 0.25, 0.1191, 0.3809, 0.08029, 0.4197, 0.01, 0.25, 0.1191, 0.3809, 0.25, 0.4352, 0.25, 0.49, 0.08029, 0.4197, 0.3809, 0.3809, 0.25, 0.4352, 0.1191, 0.3809, 0.06483, 0.25, 0.1191, 0.1191, 0.25, 0.06483, 0.3809, 0.1191, 0.4352, 0.25, 0.3809, 0.1191, 0.4352, 0.25, 0.4352, 0.25, 0.3809, 0.1191, 0.3809, 0.3809, 0.25, 0.4352, 0.25, 0.4352, 0.3809, 0.3809, 0.25, 0.4352, 0.1191, 0.3809, 0.1191, 0.3809, 0.25, 0.4352, 0.06483, 0.25, 0.1191, 0.1191, 0.1191, 0.1191, 0.06483, 0.25, 0.25, 0.06483, 0.3809, 0.1191, 0.3809, 0.1191, 0.25, 0.06483, 0.4352, 0.25, 0.3809, 0.3809, 0.3809, 0.3809, 0.4352, 0.25, 0.1191, 0.3809, 0.06483, 0.25, 0.06483, 0.25, 0.1191, 0.3809])
me_cylinder.materials.append(mat_baseborder)
me_cylinder.use_remesh_fix_poles = True
me_cylinder.use_remesh_preserve_attributes = False
me_cylinder.update()

# ---- objects
ob_reference = bpy.data.objects.new('reference', None)
ob_cannonbox = bpy.data.objects.new('CannonBox', me_cannonbox)
ob_topaircondition = bpy.data.objects.new('TopAirCondition', me_cube_006)
ob_sideaircondition = bpy.data.objects.new('SideAirCondition', me_plane_002)
ob_topboxpoint = bpy.data.objects.new('TopBoxPoint', me_plane_005)
ob_barrel = bpy.data.objects.new('Barrel', me_cylinder_001)
ob_base = bpy.data.objects.new('Base', me_base)
ob_baseborder = bpy.data.objects.new('BaseBorder', me_plane_001)
ob_center_of_foots = bpy.data.objects.new('center_of_foots', me_plane_006)
ob_foot = bpy.data.objects.new('Foot', me_plane_004)
ob_head = bpy.data.objects.new('Head', me_cylinder)

# ---- transforms, parenting, visibility, modifiers, constraints
ob_reference.location = (-14.0, 67.42, -3.609)
ob_reference.rotation_euler = (1.571, -0.0, -0.0)
ob_reference.scale = (3.043, 3.043, 3.043)
ob_reference.empty_display_type = 'IMAGE'
ob_reference.empty_display_size = 43.81
ob_reference.empty_image_offset = (-0.1165, -0.1009)
ob_cannonbox.location = (22.33, 11.72, 9.031)
ob_cannonbox.scale = (0.603, 0.603, 0.603)
ob_topaircondition.parent = ob_cannonbox
ob_topaircondition.matrix_parent_inverse = Matrix(((1.0, -0.0, 0.0, -22.14), (-0.0, 1.0, -0.0, -11.51), (0.0, -0.0, 1.0, -30.17), (-0.0, 0.0, -0.0, 1.0)))
ob_topaircondition.location = (22.14, 15.16, 26.96)
ob_topaircondition.scale = (1.0, 1.437, 1.0)
ob_sideaircondition.parent = ob_cannonbox
ob_sideaircondition.matrix_parent_inverse = Matrix(((1.0, -0.0, 0.0, -22.14), (-0.0, 1.0, -0.0, -11.51), (0.0, -0.0, 1.0, -30.17), (-0.0, 0.0, -0.0, 1.0)))
ob_sideaircondition.location = (32.77, 8.052, 23.55)
ob_topboxpoint.parent = ob_cannonbox
ob_topboxpoint.matrix_parent_inverse = Matrix(((1.0, -0.0, 0.0, -22.14), (-0.0, 1.0, -0.0, -11.51), (0.0, -0.0, 1.0, -30.17), (-0.0, 0.0, -0.0, 1.0)))
ob_topboxpoint.location = (22.14, 4.5, 38.39)
ob_topboxpoint.scale = (0.818, 1.0, 1.555)
ob_barrel.parent = ob_cannonbox
ob_barrel.matrix_parent_inverse = Matrix(((1.0, -0.0, 0.0, -22.14), (-0.0, 1.0, -0.0, -11.51), (0.0, -0.0, 1.0, -30.17), (-0.0, 0.0, -0.0, 1.0)))
ob_barrel.location = (22.14, -3.32, 30.17)
ob_barrel.scale = (1.427, 1.427, 1.427)
ob_base.location = (22.14, 9.46, -6.542)
ob_base.scale = (-9.664, -9.664, -1.589)
ob_baseborder.parent = ob_base
ob_baseborder.matrix_parent_inverse = Matrix(((-0.1035, 0.0, -0.0, 2.291), (0.0, -0.1035, 0.0, 0.9789), (-0.0, 0.0, -0.6293, -4.117), (0.0, -0.0, 0.0, 1.0)))
ob_baseborder.location = (22.14, 9.46, -1.149)
ob_center_of_foots.location = (22.14, 9.46, -7.226)
ob_foot.parent = ob_base
ob_foot.matrix_parent_inverse = Matrix(((-0.1035, 0.0, -0.0, 2.291), (0.0, -0.1035, 0.0, 0.9789), (-0.0, 0.0, -0.6293, -4.117), (0.0, -0.0, 0.0, 1.0)))
ob_foot.location = (30.71, 1.024, -7.618)
ob_foot.rotation_euler = (0.0, -0.0, 0.7854)
ob_foot.scale = (1.237, 1.237, 1.237)
ob_head.parent = ob_base
ob_head.matrix_parent_inverse = Matrix(((-0.1035, 0.0, -0.0, 2.291), (0.0, -0.1035, 0.0, 0.9789), (-0.0, 0.0, -0.6293, -4.117), (0.0, -0.0, 0.0, 1.0)))
ob_head.location = (22.14, 9.46, -2.879)
ob_head.scale = (2.249, 2.249, 2.249)

# ---- collection membership
scene.collection.objects.link(ob_reference)
col_cannonbarrel1.objects.link(ob_cannonbox)
col_cannonbarrel1.objects.link(ob_topaircondition)
col_cannonbarrel1.objects.link(ob_sideaircondition)
col_cannonbarrel1.objects.link(ob_topboxpoint)
col_cannonbarrel1.objects.link(ob_barrel)
col_cannonbase1.objects.link(ob_base)
col_cannonbase1.objects.link(ob_baseborder)
col_cannonbase1.objects.link(ob_center_of_foots)
col_cannonbase1.objects.link(ob_foot)
col_cannonbase1.objects.link(ob_head)

# ---- scene / render settings (as saved in the file)
scene.frame_start = 1; scene.frame_end = 250; scene.frame_set(1)
scene.render.engine = 'BLENDER_EEVEE_NEXT'
scene.cycles.use_denoising = False
scene.cycles.samples = 128
scene.cycles.sampling_pattern = 'TABULATED_SOBOL'
scene.cycles.use_adaptive_sampling = False
scene.cycles.use_light_tree = False
scene.view_settings.view_transform = 'Filmic'
bpy.context.view_layer.update()

# ---- added for rendering (the .blend has no active camera and no usable light): camera, sun
cam_auto = bpy.data.cameras.new('AutoCamera')
cam_auto.lens = 50.0
cam_auto.sensor_width = 36.0
cam_auto.clip_end = 1166.48
ob_auto_camera = bpy.data.objects.new('AutoCamera', cam_auto)
scene.collection.objects.link(ob_auto_camera)
ob_auto_camera.location = (88.61, -74.2806, 56.0477)
ob_auto_camera.rotation_euler = (1.09748, -7.21219e-08, 0.694738)
scene.camera = ob_auto_camera
light_auto_sun = bpy.data.lights.new('AutoSun', 'SUN')
light_auto_sun.energy = 3.0
light_auto_sun.angle = 0.0523599
ob_auto_sun = bpy.data.objects.new('AutoSun', light_auto_sun)
scene.collection.objects.link(ob_auto_sun)
ob_auto_sun.rotation_euler = (0.872665, 0.174533, 0.523599)
bpy.context.view_layer.update()
